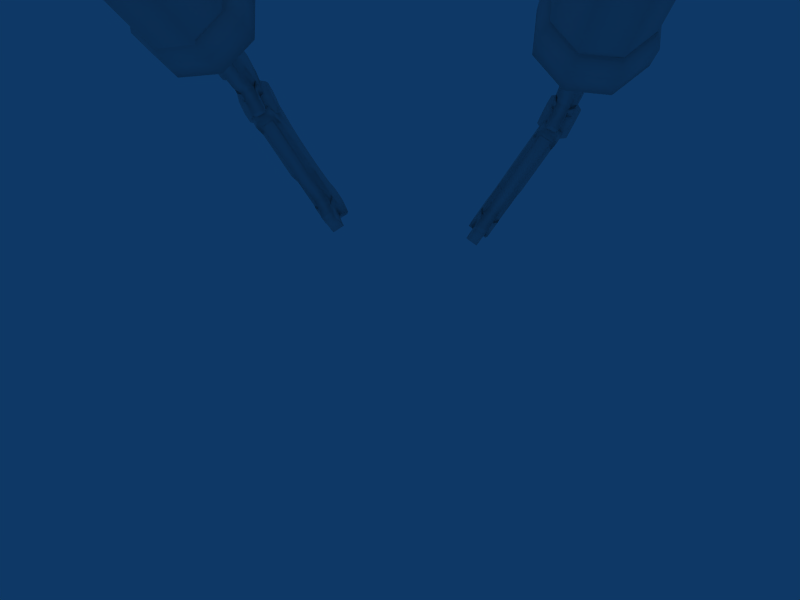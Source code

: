 # Source: double_activated.blend  (saved by Blender 2.49.0; exported with 4.5.12 LTS)
import bpy
from mathutils import Matrix  # noqa: F401  (used for matrix-valued properties, if any)

bpy.ops.wm.read_factory_settings(use_empty=True)
scene = bpy.context.scene
scene.name = 'Scene'

# ---- collections
col_collection_1 = bpy.data.collections.new('Collection 1'); scene.collection.children.link(col_collection_1)

# ---- world
world_world = bpy.data.worlds.new('World'); scene.world = world_world
world_world.color = (0.05656, 0.2208, 0.4)
world_world.use_sun_shadow = False
world_world.sun_shadow_jitter_overblur = 0.0
world_world.cycles.sampling_method = 'MANUAL'
world_world.cycles.sample_map_resolution = 256

# ---- cameras
cam_camera = bpy.data.cameras.new('Camera')
cam_camera.passepartout_alpha = 0.2
cam_camera.clip_end = 100.0
cam_camera.lens = 35.0
cam_camera.ortho_scale = 7.314
cam_camera.show_passepartout = False
cam_camera.show_safe_areas = True
cam_camera.dof.focus_distance = 0.0
cam_camera.dof.aperture_fstop = 128.0

# ---- lights
light_spot = bpy.data.lights.new('Spot', 'POINT')
light_spot.transmission_factor = 0.0
light_spot.cutoff_distance = 30.0
light_spot.energy = 100.0
light_spot.shadow_buffer_clip_start = 1.001
light_spot.shadow_soft_size = 1.0
light_spot.shadow_maximum_resolution = 0.006
light_spot.use_absolute_resolution = True
light_spot.cycles.use_multiple_importance_sampling = False

# ---- meshes
me_double_activated_001 = bpy.data.meshes.new('double_activated.001')
me_double_activated_001.from_pydata([(-15.73, 17.59, 43.04), (-16.7, 17.78, 43.18), (-17.67, 17.86, 42.95), (-18.49, 17.82, 42.38), (-19.03, 17.65, 41.56), (-19.02, 16.27, 41.47), (-18.47, 16.01, 42.26), (-17.64, 15.91, 42.82), (-16.68, 15.98, 43.06), (-15.71, 16.21, 42.94), (-15.3, 15.3, 41.99), (-16.14, 14.79, 41.81), (-17.06, 14.62, 41.46), (-17.93, 14.82, 41.01), (-18.61, 15.36, 40.51), (-18.04, 15.45, 39.25), (-17.19, 14.94, 39.36), (-16.26, 14.75, 39.68), (-15.4, 14.91, 40.16), (-14.74, 15.39, 40.73), (-14.35, 16.43, 39.9), (-14.9, 16.27, 39.08), (-15.71, 16.22, 38.51), (-16.68, 16.3, 38.28), (-17.65, 16.49, 38.42), (-17.67, 17.87, 38.52), (-16.7, 18.11, 38.4), (-15.74, 18.18, 38.65), (-14.92, 18.07, 39.2), (-14.37, 17.81, 39.99), (-14.78, 18.73, 40.95), (-15.45, 19.26, 40.45), (-16.32, 19.47, 40.0), (-17.24, 19.3, 39.66), (-18.08, 18.79, 39.47), (-18.64, 18.69, 40.74), (-17.98, 19.18, 41.3), (-17.12, 19.34, 41.78), (-16.19, 19.14, 42.1), (-15.34, 18.63, 42.21), (-17.23, 12.82, 40.01), (-15.9, 12.79, 40.61), (-17.65, 11.94, 40.93), (-16.33, 11.92, 41.52), (-17.71, 11.08, 41.02), (-16.38, 11.06, 41.61), (-17.05, 9.538, 43.04), (-18.37, 9.563, 42.45), (-17.68, 9.764, 40.9), (-16.35, 9.739, 41.49), (-17.4, 1.802, 43.61), (-16.41, 8.702, 41.59), (-17.74, 8.726, 40.99), (-18.73, 1.827, 43.02), (-15.36, 13.47, 39.04), (-15.47, 15.4, 39.37), (-16.51, 15.41, 38.9), (-16.4, 13.49, 38.58), (-16.69, 13.03, 38.83), (-16.73, 15.5, 39.02), (-15.41, 15.48, 39.61), (-15.37, 13.0, 39.42), (-15.6, 15.17, 40.03), (-16.92, 15.19, 39.43), (-19.87, 1.839, 44.31), (-20.4, 2.015, 45.49), (-20.92, 1.767, 46.65), (-21.33, 0.8649, 47.52), (-21.68, -0.1268, 48.27), (-21.91, 0.06596, 48.79), (-21.93, 1.309, 48.89), (-21.64, 3.183, 48.31), (-20.98, 5.116, 46.91), (-20.59, 6.697, 46.11), (-20.16, 10.02, 45.18), (-19.99, 11.9, 44.88), (-19.94, 12.83, 44.81), (-20.03, 13.38, 45.03), (-20.07, 14.08, 45.15), (-19.82, 15.53, 44.66), (-19.08, 16.49, 43.03), (-18.55, 16.04, 41.83), (-18.31, 15.26, 41.26), (-17.96, 14.91, 40.48), (-18.27, 12.94, 41.07), (-18.44, 12.73, 41.45), (-18.94, 9.483, 42.44), (-18.64, 8.189, 41.72), (-19.4, 2.788, 43.29), (-19.49, 0.5306, 43.39), (-19.14, 1.567, 42.67), (-19.76, 1.171, 44.03), (-17.52, 1.129, 45.03), (-16.9, 1.526, 43.67), (-17.24, 0.4895, 44.4), (-17.16, 2.747, 44.29), (-16.4, 8.148, 42.72), (-16.7, 9.442, 43.44), (-16.2, 12.69, 42.46), (-16.02, 12.9, 42.08), (-15.72, 14.87, 41.48), (-16.07, 15.22, 42.26), (-16.31, 16.0, 42.84), (-16.84, 16.45, 44.04), (-17.58, 15.48, 45.66), (-17.83, 14.04, 46.15), (-17.79, 13.34, 46.04), (-17.7, 12.79, 45.81), (-17.75, 11.86, 45.88), (-17.92, 9.978, 46.18), (-18.34, 6.656, 47.11), (-18.73, 5.075, 47.92), (-19.39, 3.142, 49.31), (-19.69, 1.268, 49.9), (-19.66, 0.02489, 49.79), (-19.43, -0.1679, 49.27), (-19.08, 0.8239, 48.52), (-18.68, 1.726, 47.65), (-18.16, 1.974, 46.5), (-17.63, 1.798, 45.31), (-18.57, 1.013, 42.64), (-18.86, 0.4844, 43.25), (-18.86, 2.37, 43.33), (-18.04, 8.125, 41.65), (-17.81, 13.25, 41.33), (-17.66, 13.18, 41.0), (-17.39, 14.92, 40.47), (-18.82, 16.64, 43.74), (-19.65, 15.57, 45.54), (-19.85, 14.26, 45.94), (-19.81, 13.49, 45.81), (-19.71, 12.88, 45.56), (-19.73, 12.02, 45.58), (-19.89, 10.3, 45.87), (-20.34, 6.851, 46.83), (-20.71, 5.385, 47.6), (-21.41, 3.331, 49.09), (-21.7, 1.297, 49.65), (-21.55, -0.03191, 49.25), (-21.29, -0.2461, 48.67), (-19.96, -0.2704, 49.26), (-20.22, -0.05623, 49.84), (-20.38, 1.273, 50.25), (-20.09, 3.307, 49.68), (-19.38, 5.36, 48.19), (-19.01, 6.827, 47.42), (-18.56, 10.27, 46.46), (-18.41, 12.0, 46.18), (-18.38, 12.86, 46.15), (-18.48, 13.46, 46.4), (-18.52, 14.24, 46.53), (-18.32, 15.55, 46.13), (-17.49, 16.62, 44.33), (-16.07, 14.89, 41.07), (-16.33, 13.16, 41.59), (-16.48, 13.23, 41.93), (-16.72, 8.101, 42.24), (-17.53, 2.346, 43.92), (-17.53, 0.46, 43.85), (-17.24, 0.9889, 43.23), (-15.17, 14.17, 38.84), (-15.55, 14.52, 39.54), (-14.6, 15.47, 38.22), (-11.39, 16.59, 33.21), (-8.707, 18.69, 29.36), (-8.682, 18.34, 29.25), (-7.697, 18.66, 27.73), (-7.41, 22.58, 28.13), (-8.287, 23.8, 29.81), (-9.031, 23.57, 30.96), (-9.404, 23.08, 31.45), (-9.669, 22.56, 31.76), (-10.11, 22.18, 32.39), (-11.05, 21.64, 33.78), (-12.95, 20.92, 36.76), (-13.84, 20.97, 38.2), (-15.16, 21.42, 40.43), (-16.3, 21.01, 42.18), (-16.91, 20.0, 42.93), (-16.91, 19.34, 42.79), (-18.14, 19.51, 42.03), (-18.14, 20.17, 42.17), (-17.53, 21.18, 41.42), (-16.39, 21.59, 39.67), (-15.07, 21.14, 37.44), (-14.17, 21.09, 35.99), (-12.28, 21.81, 33.02), (-11.34, 22.34, 31.63), (-10.9, 22.73, 31.0), (-10.63, 23.25, 30.69), (-10.26, 23.73, 30.2), (-9.514, 23.97, 29.05), (-8.637, 22.75, 27.37), (-8.925, 18.82, 26.97), (-9.91, 18.51, 28.48), (-9.935, 18.86, 28.6), (-12.62, 16.76, 32.45), (-15.83, 15.64, 37.45), (-16.78, 14.68, 38.77), (-16.4, 14.34, 38.08), (-14.69, 16.3, 39.46), (-14.81, 17.51, 39.93), (-15.15, 18.5, 40.69), (-15.77, 18.91, 41.78), (-16.41, 19.16, 42.87), (-16.41, 19.75, 43.0), (-15.79, 20.43, 42.15), (-14.73, 20.75, 40.51), (-13.48, 20.33, 38.41), (-12.53, 20.3, 36.87), (-10.7, 21.0, 34.0), (-9.682, 21.59, 32.49), (-9.191, 21.96, 31.79), (-8.952, 22.43, 31.5), (-8.616, 22.87, 31.06), (-7.785, 23.08, 29.77), (-6.997, 21.98, 28.26), (-7.005, 20.63, 27.97), (-7.3, 19.71, 28.25), (-7.338, 18.8, 28.11), (-8.455, 18.44, 29.83), (-8.631, 18.71, 30.17), (-10.47, 18.12, 33.0), (-11.0, 16.83, 33.57), (-14.01, 15.77, 38.26), (-15.19, 14.81, 39.94), (-14.53, 14.61, 38.83), (-14.98, 15.72, 39.8), (-17.05, 16.01, 38.51), (-16.6, 14.89, 37.54), (-17.26, 15.1, 38.65), (-16.09, 16.06, 36.97), (-13.08, 17.11, 32.28), (-12.55, 18.41, 31.71), (-10.7, 18.99, 28.88), (-10.53, 18.72, 28.54), (-9.411, 19.08, 26.82), (-9.373, 19.99, 26.96), (-9.078, 20.91, 26.69), (-9.07, 22.26, 26.97), (-9.859, 23.36, 28.48), (-10.69, 23.15, 29.77), (-11.03, 22.71, 30.22), (-11.26, 22.25, 30.5), (-11.76, 21.87, 31.21), (-12.77, 21.28, 32.71), (-14.6, 20.58, 35.58), (-15.56, 20.61, 37.13), (-16.8, 21.04, 39.22), (-17.87, 20.72, 40.87), (-18.48, 20.03, 41.71), (-18.49, 19.44, 41.58), (-17.84, 19.2, 40.49), (-17.22, 18.79, 39.4), (-16.89, 17.8, 38.64), (-16.76, 16.58, 38.17), (-8.595, 17.96, 26.25), (-7.368, 17.79, 27.01), (-8.365, 16.2, 28.26), (-7.133, 17.54, 26.58), (-8.36, 17.71, 25.81), (-9.593, 16.37, 27.5), (-9.164, 16.27, 27.09), (-8.239, 17.48, 25.87), (-7.276, 17.35, 26.47), (-8.2, 16.13, 27.68), (-16.05, 15.09, 37.69), (-12.19, 16.41, 31.69), (-10.96, 16.25, 32.45), (-14.82, 14.92, 38.45), (-10.41, 16.64, 31.65), (-11.64, 16.81, 30.89), (-12.03, 18.19, 31.82), (-10.8, 18.03, 32.58), (-9.761, 17.37, 30.77), (-10.99, 17.54, 30.01), (-9.304, 17.7, 30.1), (-10.53, 17.86, 29.34), (-8.689, 17.23, 29.01), (-9.916, 17.4, 28.25), (-24.44, -2.357, 45.27), (-21.7, -3.383, 42.79), (-17.9, -3.862, 42.98), (-15.27, -3.513, 45.75), (-15.34, -2.541, 49.46), (-18.08, -1.515, 51.94), (-24.51, -1.385, 48.98), (-21.87, -1.036, 51.74), (-24.46, 2.658, 43.64), (-21.29, 1.469, 40.76), (-16.89, 0.9139, 40.99), (-13.84, 1.318, 44.19), (-13.92, 2.444, 48.49), (-17.09, 3.633, 51.37), (-21.49, 4.188, 51.14), (-24.55, 3.784, 47.93), (-24.91, -0.5293, 44.47), (-21.74, -1.718, 41.59), (-17.34, -2.273, 41.82), (-14.28, -1.869, 45.02), (-14.36, -0.7427, 49.32), (-17.53, 0.4462, 52.19), (-21.94, 1.001, 51.96), (-24.99, 0.5971, 48.76), (-21.52, -19.1, 50.17), (-20.27, -10.16, 47.85), (-21.54, -9.265, 50.64), (-22.78, -18.2, 52.96), (-19.24, -9.742, 50.01), (-19.21, -10.1, 48.65), (-20.18, -10.23, 47.64), (-21.57, -10.05, 47.57), (-22.57, -9.675, 48.48), (-22.6, -9.318, 49.84), (-21.63, -9.191, 50.85), (-20.24, -9.366, 50.92), (-18.3, -8.697, 50.1), (-18.26, -9.221, 48.1), (-19.68, -9.409, 46.61), (-21.73, -9.151, 46.5), (-23.21, -8.597, 47.84), (-23.25, -8.073, 49.84), (-19.78, -8.144, 51.44), (-21.83, -7.885, 51.33), (-18.04, -6.795, 49.61), (-18.0, -7.319, 47.61), (-19.42, -7.507, 46.12), (-21.47, -7.249, 46.01), (-22.94, -6.696, 47.35), (-22.98, -6.172, 49.35), (-21.56, -5.984, 50.84), (-19.51, -6.242, 50.94), (-18.47, -5.767, 49.08), (-18.44, -6.168, 47.55), (-19.53, -6.312, 46.41), (-21.1, -6.114, 46.32), (-22.22, -5.691, 47.35), (-22.25, -5.289, 48.88), (-21.17, -5.145, 50.02), (-19.6, -5.343, 50.1), (-16.7, -2.503, 48.83), (-16.65, -3.185, 46.23), (-18.5, -3.43, 44.29), (-21.16, -3.094, 44.15), (-23.08, -2.374, 45.89), (-23.13, -1.693, 48.49), (-21.28, -1.448, 50.43), (-18.62, -1.784, 50.57), (-22.8, -18.2, 52.95), (-21.55, -9.264, 50.63), (-20.29, -10.16, 47.85), (-21.54, -19.1, 50.16), (16.66, 16.01, 41.02), (17.66, 16.03, 41.1), (18.61, 15.95, 40.81), (19.37, 15.77, 40.2), (19.84, 15.52, 39.35), (19.58, 14.16, 39.26), (19.04, 14.0, 40.09), (18.25, 14.03, 40.69), (17.33, 14.26, 40.99), (16.41, 14.65, 40.93), (15.79, 13.83, 40.01), (16.52, 13.18, 39.78), (17.38, 12.86, 39.38), (18.24, 12.92, 38.88), (18.97, 13.34, 38.34), (18.35, 13.53, 37.11), (17.43, 13.17, 37.27), (16.51, 13.13, 37.65), (15.72, 13.43, 38.18), (15.18, 14.02, 38.78), (14.92, 15.11, 37.98), (15.38, 14.87, 37.13), (16.15, 14.69, 36.51), (17.1, 14.6, 36.22), (18.09, 14.63, 36.31), (18.35, 15.98, 36.39), (17.43, 16.38, 36.33), (16.51, 16.61, 36.63), (15.72, 16.64, 37.24), (15.18, 16.47, 38.06), (15.79, 17.3, 38.99), (16.52, 17.72, 38.45), (17.38, 17.77, 37.94), (18.24, 17.45, 37.54), (18.96, 16.81, 37.32), (19.58, 16.62, 38.54), (19.04, 17.2, 39.14), (18.25, 17.5, 39.67), (17.32, 17.47, 40.05), (16.41, 17.11, 40.21), (17.15, 11.07, 37.93), (15.88, 11.26, 38.61), (17.48, 10.13, 38.83), (16.2, 10.32, 39.5), (17.39, 9.269, 38.92), (16.12, 9.465, 39.59), (16.6, 7.849, 40.98), (17.88, 7.653, 40.31), (17.13, 7.976, 38.8), (15.86, 8.172, 39.48), (15.68, 0.1615, 41.57), (15.75, 7.139, 39.58), (17.03, 6.942, 38.9), (16.96, -0.03503, 40.9), (15.37, 12.03, 37.07), (15.82, 13.91, 37.38), (16.82, 13.75, 36.86), (16.37, 11.88, 36.55), (16.59, 11.37, 36.78), (17.06, 13.8, 36.96), (15.79, 14.0, 37.63), (15.32, 11.57, 37.46), (15.94, 13.66, 38.03), (17.22, 13.46, 37.36), (18.16, -0.2223, 42.12), (18.78, -0.1429, 43.27), (19.32, -0.481, 44.4), (19.62, -1.443, 45.25), (19.84, -2.484, 45.97), (20.13, -2.335, 46.48), (20.37, -1.114, 46.58), (20.36, 0.7856, 46.0), (19.96, 2.809, 44.64), (19.79, 4.437, 43.85), (19.87, 7.788, 42.93), (20.01, 9.671, 42.63), (20.11, 10.6, 42.56), (20.3, 11.12, 42.78), (20.47, 11.8, 42.89), (20.44, 13.28, 42.4), (19.77, 14.36, 40.82), (19.11, 14.02, 39.66), (18.7, 13.29, 39.1), (18.26, 13.0, 38.34), (18.26, 11.0, 38.93), (18.42, 10.77, 39.3), (18.42, 7.479, 40.27), (17.87, 6.257, 39.57), (17.8, 0.7984, 41.13), (17.51, -1.442, 41.24), (17.3, -0.3594, 40.53), (17.92, -0.8608, 41.85), (15.77, -0.5288, 42.99), (15.15, -0.02735, 41.66), (15.35, -1.11, 42.37), (15.64, 1.13, 42.26), (15.71, 6.589, 40.71), (16.27, 7.811, 41.4), (16.26, 11.1, 40.44), (16.11, 11.34, 40.06), (16.1, 13.33, 39.48), (16.55, 13.62, 40.24), (16.95, 14.35, 40.79), (17.62, 14.69, 41.96), (18.28, 13.61, 43.54), (18.31, 12.14, 44.02), (18.15, 11.46, 43.91), (17.96, 10.93, 43.7), (17.85, 10.0, 43.77), (17.72, 8.12, 44.07), (17.64, 4.769, 44.98), (17.8, 3.141, 45.77), (18.21, 1.118, 47.14), (18.22, -0.7823, 47.71), (17.98, -2.003, 47.61), (17.69, -2.152, 47.11), (17.47, -1.111, 46.38), (17.17, -0.149, 45.53), (16.63, 0.1891, 44.41), (16.01, 0.1098, 43.25), (16.64, -0.8086, 40.53), (16.87, -1.381, 41.14), (17.19, 0.4778, 41.2), (17.26, 6.295, 39.54), (17.88, 11.39, 39.21), (17.7, 11.35, 38.89), (17.7, 13.11, 38.37), (19.59, 14.55, 41.54), (20.33, 13.35, 43.29), (20.33, 12.02, 43.68), (20.15, 11.26, 43.56), (19.93, 10.68, 43.32), (19.81, 9.83, 43.35), (19.7, 8.102, 43.63), (19.61, 4.627, 44.58), (19.78, 3.115, 45.34), (20.21, 0.9654, 46.79), (20.19, -1.091, 47.35), (19.79, -2.373, 46.96), (19.47, -2.538, 46.4), (18.19, -2.342, 47.07), (18.51, -2.176, 47.63), (18.91, -0.8947, 48.02), (18.94, 1.162, 47.46), (18.5, 3.312, 46.01), (18.34, 4.824, 45.26), (18.42, 8.299, 44.31), (18.54, 10.03, 44.02), (18.66, 10.88, 44.0), (18.87, 11.46, 44.23), (19.05, 12.22, 44.36), (19.05, 13.55, 43.97), (18.31, 14.75, 42.21), (16.42, 13.3, 39.04), (16.42, 11.54, 39.56), (16.6, 11.59, 39.89), (15.99, 6.492, 40.21), (15.92, 0.6744, 41.87), (15.6, -1.185, 41.81), (15.37, -0.6121, 41.2), (15.29, 12.76, 36.88), (15.76, 13.03, 37.55), (14.91, 14.13, 36.28), (11.64, 15.8, 31.47), (9.128, 18.35, 27.78), (9.037, 18.0, 27.67), (8.031, 18.49, 26.21), (8.433, 22.4, 26.61), (9.601, 23.45, 28.23), (10.36, 23.09, 29.33), (10.67, 22.54, 29.8), (10.87, 21.98, 30.1), (11.28, 21.53, 30.7), (12.17, 20.78, 32.04), (14.09, 19.74, 34.9), (15.08, 19.68, 36.29), (16.59, 19.9, 38.43), (17.75, 19.29, 40.11), (18.22, 18.18, 40.83), (18.11, 17.54, 40.7), (19.3, 17.5, 39.86), (19.41, 18.15, 40.0), (18.94, 19.25, 39.28), (17.78, 19.86, 37.59), (16.27, 19.64, 35.45), (15.3, 19.75, 34.06), (13.38, 20.8, 31.2), (12.47, 21.49, 29.87), (12.06, 21.94, 29.26), (11.87, 22.5, 28.97), (11.55, 23.05, 28.49), (10.79, 23.42, 27.39), (9.624, 22.37, 25.78), (9.222, 18.45, 25.37), (10.23, 17.97, 26.83), (10.32, 18.31, 26.94), (12.83, 15.76, 30.64), (16.1, 14.1, 35.45), (16.95, 12.99, 36.72), (16.48, 12.72, 36.05), (15.21, 14.93, 37.51), (15.56, 16.1, 37.97), (16.11, 17.02, 38.71), (16.85, 17.31, 39.76), (17.59, 17.44, 40.8), (17.69, 18.02, 40.93), (17.15, 18.8, 40.12), (16.06, 19.31, 38.54), (14.64, 19.11, 36.52), (13.58, 19.2, 35.04), (11.73, 20.2, 32.28), (10.76, 21.02, 30.83), (10.3, 21.48, 30.15), (10.12, 21.98, 29.88), (9.842, 22.47, 29.46), (8.983, 22.82, 28.22), (7.932, 21.88, 26.76), (7.695, 20.55, 26.48), (7.848, 19.59, 26.74), (7.723, 18.69, 26.6), (8.864, 18.14, 28.26), (9.103, 18.37, 28.59), (10.98, 17.47, 31.31), (11.32, 16.1, 31.85), (14.39, 14.53, 36.36), (15.48, 13.38, 37.97), (14.73, 13.29, 36.9), (15.42, 14.31, 37.84), (17.43, 14.25, 36.43), (16.74, 13.23, 35.49), (17.49, 13.31, 36.56), (16.4, 14.47, 34.95), (13.33, 16.04, 30.44), (12.99, 17.4, 29.9), (11.11, 18.31, 27.18), (10.88, 18.07, 26.85), (9.734, 18.62, 25.19), (9.859, 19.53, 25.33), (9.707, 20.48, 25.07), (9.944, 21.82, 25.35), (10.99, 22.76, 26.81), (11.85, 22.41, 28.05), (12.14, 21.92, 28.47), (12.31, 21.41, 28.74), (12.77, 20.96, 29.42), (13.76, 20.19, 30.87), (15.61, 19.19, 33.63), (16.65, 19.05, 35.11), (18.07, 19.24, 37.13), (19.16, 18.74, 38.71), (19.7, 17.96, 39.51), (19.6, 17.38, 39.39), (18.86, 17.25, 38.35), (18.12, 16.96, 37.3), (17.57, 16.04, 36.56), (17.22, 14.87, 36.1), (8.709, 17.66, 24.68), (7.518, 17.69, 25.51), (8.306, 15.95, 26.71), (7.219, 17.49, 25.1), (8.41, 17.45, 24.26), (9.497, 15.91, 25.88), (9.033, 15.89, 25.49), (8.256, 17.25, 24.32), (7.321, 17.27, 24.98), (8.098, 15.92, 26.15), (16.24, 13.52, 35.67), (12.31, 15.5, 29.9), (11.12, 15.54, 30.74), (15.05, 13.55, 36.51), (10.6, 16.02, 29.98), (11.79, 15.99, 29.14), (12.45, 17.28, 30.04), (11.26, 17.32, 30.87), (10.03, 16.86, 29.13), (11.22, 16.83, 28.29), (9.59, 17.26, 28.49), (10.78, 17.22, 27.65), (8.842, 16.91, 27.44), (10.03, 16.87, 26.6), (22.01, -5.132, 42.83), (18.99, -5.67, 40.52), (15.19, -5.504, 40.94), (12.82, -4.73, 43.86), (13.27, -3.802, 47.55), (16.28, -3.264, 49.86), (22.46, -4.204, 46.52), (20.09, -3.431, 49.43), (22.78, -0.1844, 41.18), (19.29, -0.8081, 38.5), (14.88, -0.6154, 38.99), (12.13, 0.281, 42.37), (12.65, 1.356, 46.64), (16.14, 1.979, 49.32), (20.56, 1.787, 48.83), (23.3, 0.8904, 45.45), (22.73, -3.405, 41.99), (19.24, -4.029, 39.31), (14.83, -3.836, 39.81), (12.08, -2.94, 43.18), (12.6, -1.865, 47.46), (16.09, -1.241, 50.14), (20.51, -1.434, 49.64), (23.25, -2.33, 46.27), (16.6, -21.17, 47.98), (16.74, -12.14, 45.7), (18.31, -11.48, 48.4), (18.17, -20.51, 50.69), (15.92, -11.56, 47.91), (15.76, -11.9, 46.56), (16.63, -12.18, 45.49), (18.02, -12.24, 45.33), (19.13, -12.05, 46.18), (19.29, -11.71, 47.53), (18.42, -11.42, 48.6), (17.03, -11.36, 48.76), (15.19, -10.37, 48.05), (14.94, -10.87, 46.06), (16.22, -11.29, 44.49), (18.27, -11.38, 44.26), (19.9, -11.09, 45.5), (20.14, -10.59, 47.49), (16.81, -10.08, 49.29), (18.86, -10.17, 49.06), (15.22, -8.451, 47.56), (14.97, -8.951, 45.57), (16.25, -9.368, 44.0), (18.3, -9.458, 43.77), (19.93, -9.167, 45.02), (20.17, -8.667, 47.01), (18.89, -8.25, 48.58), (16.84, -8.16, 48.81), (15.78, -7.507, 47.0), (15.6, -7.89, 45.48), (16.58, -8.209, 44.28), (18.15, -8.278, 44.1), (19.39, -8.055, 45.05), (19.58, -7.673, 46.58), (18.6, -7.353, 47.78), (17.03, -7.285, 47.95), (14.57, -3.991, 46.84), (14.26, -4.641, 44.25), (15.92, -5.184, 42.21), (18.59, -5.3, 41.91), (20.7, -4.923, 43.53), (21.02, -4.272, 46.12), (19.36, -3.73, 48.16), (16.69, -3.613, 48.46), (18.18, -20.51, 50.68), (18.32, -11.48, 48.39), (16.76, -12.14, 45.69), (16.62, -21.17, 47.97)], [], [(124, 42, 44), (124, 40, 42), (155, 43, 41), (155, 45, 43), (60, 54, 55), (153, 154, 41), (78, 79, 80), (74, 86, 87), (65, 72, 73), (90, 89, 91), (103, 104, 105), (96, 97, 109), (110, 111, 118), (92, 94, 93), (5, 6, 3, 4), (6, 7, 2, 3), (7, 8, 1, 2), (0, 1, 8, 9), (11, 10, 9, 8), (12, 11, 8, 7), (13, 12, 7, 6), (14, 13, 6, 5), (15, 16, 13, 14), (16, 17, 12, 13), (17, 18, 11, 12), (18, 19, 10, 11), (21, 20, 19, 18), (22, 21, 18, 17), (23, 22, 17, 16), (24, 23, 16, 15), (25, 26, 23, 24), (26, 27, 22, 23), (27, 28, 21, 22), (28, 29, 20, 21), (31, 30, 29, 28), (32, 31, 28, 27), (33, 32, 27, 26), (34, 33, 26, 25), (35, 36, 33, 34), (36, 37, 32, 33), (37, 38, 31, 32), (38, 39, 30, 31), (1, 0, 39, 38), (2, 1, 38, 37), (3, 2, 37, 36), (4, 3, 36, 35), (0, 9, 30, 39), (10, 19, 20, 29), (9, 10, 29, 30), (4, 35, 34, 5), (5, 34, 25, 14), (14, 25, 24, 15), (48, 47, 124, 44), (155, 46, 49, 45), (40, 41, 43, 42), (42, 43, 45, 44), (44, 45, 49, 48), (123, 47, 48, 52), (51, 49, 46, 156), (52, 48, 49, 51), (50, 53, 52, 51), (157, 50, 51, 156), (123, 52, 53, 122), (54, 57, 56, 55), (60, 55, 56, 59), (58, 57, 54, 61), (59, 56, 57, 58), (63, 59, 58, 40), (40, 58, 61, 41), (62, 60, 59, 63), (61, 62, 153, 41), (54, 60, 62, 61), (153, 62, 63, 126), (126, 63, 40, 125), (126, 83, 100, 153), (100, 83, 82, 101), (101, 82, 81, 102), (102, 81, 80, 103), (103, 80, 127, 152), (94, 89, 121, 158), (92, 91, 89, 94), (64, 91, 92, 119), (118, 65, 64, 119), (117, 66, 65, 118), (116, 67, 66, 117), (115, 68, 67, 116), (139, 68, 115, 140), (85, 86, 74, 75), (85, 75, 76, 82), (84, 85, 82, 83), (81, 77, 78, 80), (82, 76, 77, 81), (74, 87, 88, 73), (88, 64, 65, 73), (71, 72, 65, 66), (70, 71, 66, 67), (69, 70, 67, 68), (64, 88, 90, 91), (138, 69, 68, 139), (137, 70, 69, 138), (136, 71, 70, 137), (135, 72, 71, 136), (134, 73, 72, 135), (133, 74, 73, 134), (132, 75, 74, 133), (131, 76, 75, 132), (130, 77, 76, 131), (129, 78, 77, 130), (128, 79, 78, 129), (127, 80, 79, 128), (125, 84, 83, 126), (124, 85, 84, 125), (47, 86, 85, 124), (123, 87, 86, 47), (122, 88, 87, 123), (120, 90, 88, 122), (121, 89, 90, 120), (98, 108, 109, 97), (98, 101, 107, 108), (99, 100, 101, 98), (102, 103, 105, 106), (101, 102, 106, 107), (109, 110, 95, 96), (95, 110, 118, 119), (112, 117, 118, 111), (113, 116, 117, 112), (114, 115, 116, 113), (119, 92, 93, 95), (159, 93, 94, 158), (157, 95, 93, 159), (156, 96, 95, 157), (46, 97, 96, 156), (155, 98, 97, 46), (154, 99, 98, 155), (153, 100, 99, 154), (151, 104, 103, 152), (150, 105, 104, 151), (149, 106, 105, 150), (148, 107, 106, 149), (147, 108, 107, 148), (146, 109, 108, 147), (145, 110, 109, 146), (144, 111, 110, 145), (143, 112, 111, 144), (142, 113, 112, 143), (141, 114, 113, 142), (140, 115, 114, 141), (158, 121, 120, 159), (159, 120, 122, 157), (152, 127, 128, 151), (151, 128, 129, 150), (150, 129, 130, 149), (149, 130, 131, 148), (148, 131, 132, 147), (147, 132, 133, 146), (146, 133, 134, 145), (145, 134, 135, 144), (144, 135, 136, 143), (143, 136, 137, 142), (142, 137, 138, 141), (141, 138, 139, 140), (178, 181, 180, 179), (177, 182, 181, 178), (176, 183, 182, 177), (175, 184, 183, 176), (174, 185, 184, 175), (173, 186, 185, 174), (172, 187, 186, 173), (171, 188, 187, 172), (170, 189, 188, 171), (169, 190, 189, 170), (168, 191, 190, 169), (167, 192, 191, 168), (160, 199, 197, 162), (161, 198, 199, 160), (179, 204, 205, 178), (178, 205, 206, 177), (177, 206, 207, 176), (176, 207, 208, 175), (175, 208, 209, 174), (174, 209, 210, 173), (173, 210, 211, 172), (172, 211, 212, 171), (171, 212, 213, 170), (170, 213, 214, 169), (169, 214, 215, 168), (168, 215, 216, 167), (166, 219, 220, 165), (165, 220, 221, 164), (164, 221, 222, 273), (273, 222, 223, 163), (163, 223, 224, 162), (162, 224, 226, 160), (160, 226, 225, 161), (200, 227, 226, 224), (205, 204, 203, 206), (206, 203, 202, 207), (207, 202, 201, 208), (224, 209, 201, 200), (210, 209, 224, 223), (218, 217, 213, 212), (217, 216, 214, 213), (220, 219, 218, 221), (221, 218, 212, 211), (221, 211, 210, 222), (198, 230, 229, 199), (199, 229, 231, 197), (197, 231, 232, 196), (196, 232, 233, 272), (272, 233, 234, 195), (195, 234, 235, 194), (194, 235, 236, 193), (192, 239, 240, 191), (191, 240, 241, 190), (190, 241, 242, 189), (189, 242, 243, 188), (188, 243, 244, 187), (187, 244, 245, 186), (186, 245, 246, 185), (185, 246, 247, 184), (184, 247, 248, 183), (183, 248, 249, 182), (182, 249, 250, 181), (181, 250, 251, 180), (255, 231, 229, 228), (250, 249, 252, 251), (249, 248, 253, 252), (248, 247, 254, 253), (231, 255, 254, 246), (245, 232, 231, 246), (237, 243, 242, 238), (238, 242, 241, 239), (235, 234, 237, 236), (234, 244, 243, 237), (234, 233, 245, 244), (180, 251, 204, 179), (204, 251, 252, 203), (203, 252, 253, 202), (202, 253, 254, 201), (201, 254, 255, 200), (255, 228, 227, 200), (227, 228, 230, 225), (225, 230, 198, 161), (216, 239, 192, 167), (217, 238, 239, 216), (218, 237, 238, 217), (219, 236, 237, 218), (193, 236, 219, 166), (193, 256, 279, 194), (166, 257, 256, 193), (265, 259, 257, 258), (258, 257, 166, 278), (257, 259, 260, 256), (279, 261, 258, 278), (256, 260, 261, 279), (260, 263, 262, 261), (261, 262, 265, 258), (259, 264, 263, 260), (265, 262, 263, 264), (196, 267, 266, 197), (162, 269, 268, 163), (269, 266, 267, 268), (267, 271, 270, 268), (268, 270, 273, 163), (196, 272, 271, 267), (275, 274, 270, 271), (277, 276, 274, 275), (279, 278, 276, 277), (164, 273, 270, 274), (271, 272, 195, 275), (227, 225, 226), (209, 208, 201), (223, 222, 210), (216, 215, 214), (229, 230, 228), (254, 247, 246), (245, 233, 232), (241, 240, 239), (166, 165, 278), (259, 265, 264), (164, 274, 276), (164, 276, 278), (195, 279, 277), (195, 277, 275), (284, 281, 282, 283), (280, 285, 287, 286), (285, 280, 281, 284), (296, 280, 286, 303), (280, 296, 297, 281), (298, 282, 281, 297), (299, 283, 282, 298), (300, 284, 283, 299), (301, 285, 284, 300), (302, 287, 285, 301), (303, 286, 287, 302), (296, 303, 295, 288), (297, 296, 288, 289), (298, 297, 289, 290), (299, 298, 290, 291), (300, 299, 291, 292), (301, 300, 292, 293), (302, 301, 293, 294), (303, 302, 294, 295), (305, 306, 307, 304), (312, 311, 310, 309), (315, 314, 313, 308), (313, 312, 309, 308), (322, 315, 308, 316), (316, 308, 309, 317), (317, 309, 310, 318), (318, 310, 311, 319), (319, 311, 312, 320), (320, 312, 313, 321), (321, 313, 314, 323), (323, 314, 315, 322), (331, 322, 316, 324), (324, 316, 317, 325), (325, 317, 318, 326), (326, 318, 319, 327), (327, 319, 320, 328), (328, 320, 321, 329), (329, 321, 323, 330), (330, 323, 322, 331), (339, 331, 324, 332), (332, 324, 325, 333), (333, 325, 326, 334), (334, 326, 327, 335), (335, 327, 328, 336), (336, 328, 329, 337), (337, 329, 330, 338), (338, 330, 331, 339), (339, 332, 340, 347), (341, 340, 332, 333), (342, 341, 333, 334), (343, 342, 334, 335), (344, 343, 335, 336), (345, 344, 336, 337), (346, 345, 337, 338), (347, 346, 338, 339), (350, 351, 348, 349), (288, 295, 294, 289), (289, 294, 293, 290), (290, 293, 292, 291), (476, 396, 394), (476, 394, 392), (507, 393, 395), (507, 395, 397), (412, 407, 406), (505, 393, 506), (430, 432, 431), (426, 439, 438), (417, 425, 424), (442, 443, 441), (455, 457, 456), (448, 461, 449), (462, 470, 463), (444, 445, 446), (357, 356, 355, 358), (358, 355, 354, 359), (359, 354, 353, 360), (352, 361, 360, 353), (363, 360, 361, 362), (364, 359, 360, 363), (365, 358, 359, 364), (366, 357, 358, 365), (367, 366, 365, 368), (368, 365, 364, 369), (369, 364, 363, 370), (370, 363, 362, 371), (373, 370, 371, 372), (374, 369, 370, 373), (375, 368, 369, 374), (376, 367, 368, 375), (377, 376, 375, 378), (378, 375, 374, 379), (379, 374, 373, 380), (380, 373, 372, 381), (383, 380, 381, 382), (384, 379, 380, 383), (385, 378, 379, 384), (386, 377, 378, 385), (387, 386, 385, 388), (388, 385, 384, 389), (389, 384, 383, 390), (390, 383, 382, 391), (353, 390, 391, 352), (354, 389, 390, 353), (355, 388, 389, 354), (356, 387, 388, 355), (352, 391, 382, 361), (362, 381, 372, 371), (361, 382, 381, 362), (356, 357, 386, 387), (357, 366, 377, 386), (366, 367, 376, 377), (400, 396, 476, 399), (507, 397, 401, 398), (392, 394, 395, 393), (394, 396, 397, 395), (396, 400, 401, 397), (475, 404, 400, 399), (403, 508, 398, 401), (404, 403, 401, 400), (402, 403, 404, 405), (509, 508, 403, 402), (475, 474, 405, 404), (406, 407, 408, 409), (412, 411, 408, 407), (410, 413, 406, 409), (411, 410, 409, 408), (415, 392, 410, 411), (392, 393, 413, 410), (414, 415, 411, 412), (413, 393, 505, 414), (406, 413, 414, 412), (505, 478, 415, 414), (478, 477, 392, 415), (478, 505, 452, 435), (452, 453, 434, 435), (453, 454, 433, 434), (454, 455, 432, 433), (455, 504, 479, 432), (446, 510, 473, 441), (444, 446, 441, 443), (416, 471, 444, 443), (470, 471, 416, 417), (469, 470, 417, 418), (468, 469, 418, 419), (467, 468, 419, 420), (491, 492, 467, 420), (437, 427, 426, 438), (437, 434, 428, 427), (436, 435, 434, 437), (433, 432, 430, 429), (434, 433, 429, 428), (426, 425, 440, 439), (440, 425, 417, 416), (423, 418, 417, 424), (422, 419, 418, 423), (421, 420, 419, 422), (416, 443, 442, 440), (490, 491, 420, 421), (489, 490, 421, 422), (488, 489, 422, 423), (487, 488, 423, 424), (486, 487, 424, 425), (485, 486, 425, 426), (484, 485, 426, 427), (483, 484, 427, 428), (482, 483, 428, 429), (481, 482, 429, 430), (480, 481, 430, 431), (479, 480, 431, 432), (477, 478, 435, 436), (476, 477, 436, 437), (399, 476, 437, 438), (475, 399, 438, 439), (474, 475, 439, 440), (472, 474, 440, 442), (473, 472, 442, 441), (450, 449, 461, 460), (450, 460, 459, 453), (451, 450, 453, 452), (454, 458, 457, 455), (453, 459, 458, 454), (461, 448, 447, 462), (447, 471, 470, 462), (464, 463, 470, 469), (465, 464, 469, 468), (466, 465, 468, 467), (471, 447, 445, 444), (511, 510, 446, 445), (509, 511, 445, 447), (508, 509, 447, 448), (398, 508, 448, 449), (507, 398, 449, 450), (506, 507, 450, 451), (505, 506, 451, 452), (503, 504, 455, 456), (502, 503, 456, 457), (501, 502, 457, 458), (500, 501, 458, 459), (499, 500, 459, 460), (498, 499, 460, 461), (497, 498, 461, 462), (496, 497, 462, 463), (495, 496, 463, 464), (494, 495, 464, 465), (493, 494, 465, 466), (492, 493, 466, 467), (510, 511, 472, 473), (511, 509, 474, 472), (504, 503, 480, 479), (503, 502, 481, 480), (502, 501, 482, 481), (501, 500, 483, 482), (500, 499, 484, 483), (499, 498, 485, 484), (498, 497, 486, 485), (497, 496, 487, 486), (496, 495, 488, 487), (495, 494, 489, 488), (494, 493, 490, 489), (493, 492, 491, 490), (530, 531, 532, 533), (529, 530, 533, 534), (528, 529, 534, 535), (527, 528, 535, 536), (526, 527, 536, 537), (525, 526, 537, 538), (524, 525, 538, 539), (523, 524, 539, 540), (522, 523, 540, 541), (521, 522, 541, 542), (520, 521, 542, 543), (519, 520, 543, 544), (512, 514, 549, 551), (513, 512, 551, 550), (531, 530, 557, 556), (530, 529, 558, 557), (529, 528, 559, 558), (528, 527, 560, 559), (527, 526, 561, 560), (526, 525, 562, 561), (525, 524, 563, 562), (524, 523, 564, 563), (523, 522, 565, 564), (522, 521, 566, 565), (521, 520, 567, 566), (520, 519, 568, 567), (518, 517, 572, 571), (517, 516, 573, 572), (516, 625, 574, 573), (625, 515, 575, 574), (515, 514, 576, 575), (514, 512, 578, 576), (512, 513, 577, 578), (552, 576, 578, 579), (557, 558, 555, 556), (558, 559, 554, 555), (559, 560, 553, 554), (576, 552, 553, 561), (562, 575, 576, 561), (570, 564, 565, 569), (569, 565, 566, 568), (572, 573, 570, 571), (573, 563, 564, 570), (573, 574, 562, 563), (550, 551, 581, 582), (551, 549, 583, 581), (549, 548, 584, 583), (548, 624, 585, 584), (624, 547, 586, 585), (547, 546, 587, 586), (546, 545, 588, 587), (544, 543, 592, 591), (543, 542, 593, 592), (542, 541, 594, 593), (541, 540, 595, 594), (540, 539, 596, 595), (539, 538, 597, 596), (538, 537, 598, 597), (537, 536, 599, 598), (536, 535, 600, 599), (535, 534, 601, 600), (534, 533, 602, 601), (533, 532, 603, 602), (607, 580, 581, 583), (602, 603, 604, 601), (601, 604, 605, 600), (600, 605, 606, 599), (583, 598, 606, 607), (597, 598, 583, 584), (589, 590, 594, 595), (590, 591, 593, 594), (587, 588, 589, 586), (586, 589, 595, 596), (586, 596, 597, 585), (532, 531, 556, 603), (556, 555, 604, 603), (555, 554, 605, 604), (554, 553, 606, 605), (553, 552, 607, 606), (607, 552, 579, 580), (579, 577, 582, 580), (577, 513, 550, 582), (568, 519, 544, 591), (569, 568, 591, 590), (570, 569, 590, 589), (571, 570, 589, 588), (545, 518, 571, 588), (545, 546, 631, 608), (518, 545, 608, 609), (617, 610, 609, 611), (610, 630, 518, 609), (609, 608, 612, 611), (631, 630, 610, 613), (608, 631, 613, 612), (612, 613, 614, 615), (613, 610, 617, 614), (611, 612, 615, 616), (617, 616, 615, 614), (548, 549, 618, 619), (514, 515, 620, 621), (621, 620, 619, 618), (619, 620, 622, 623), (620, 515, 625, 622), (548, 619, 623, 624), (627, 623, 622, 626), (629, 627, 626, 628), (631, 629, 628, 630), (516, 626, 622, 625), (623, 627, 547, 624), (579, 578, 577), (561, 553, 560), (575, 562, 574), (568, 566, 567), (581, 580, 582), (606, 598, 599), (597, 584, 585), (593, 591, 592), (518, 630, 517), (611, 616, 617), (516, 628, 626), (516, 630, 628), (547, 629, 631), (547, 627, 629), (636, 635, 634, 633), (632, 638, 639, 637), (637, 636, 633, 632), (648, 655, 638, 632), (632, 633, 649, 648), (650, 649, 633, 634), (651, 650, 634, 635), (652, 651, 635, 636), (653, 652, 636, 637), (654, 653, 637, 639), (655, 654, 639, 638), (648, 640, 647, 655), (649, 641, 640, 648), (650, 642, 641, 649), (651, 643, 642, 650), (652, 644, 643, 651), (653, 645, 644, 652), (654, 646, 645, 653), (655, 647, 646, 654), (657, 656, 659, 658), (664, 661, 662, 663), (667, 660, 665, 666), (665, 660, 661, 664), (674, 668, 660, 667), (668, 669, 661, 660), (669, 670, 662, 661), (670, 671, 663, 662), (671, 672, 664, 663), (672, 673, 665, 664), (673, 675, 666, 665), (675, 674, 667, 666), (683, 676, 668, 674), (676, 677, 669, 668), (677, 678, 670, 669), (678, 679, 671, 670), (679, 680, 672, 671), (680, 681, 673, 672), (681, 682, 675, 673), (682, 683, 674, 675), (691, 684, 676, 683), (684, 685, 677, 676), (685, 686, 678, 677), (686, 687, 679, 678), (687, 688, 680, 679), (688, 689, 681, 680), (689, 690, 682, 681), (690, 691, 683, 682), (691, 699, 692, 684), (693, 685, 684, 692), (694, 686, 685, 693), (695, 687, 686, 694), (696, 688, 687, 695), (697, 689, 688, 696), (698, 690, 689, 697), (699, 691, 690, 698), (702, 701, 700, 703), (640, 641, 646, 647), (641, 642, 645, 646), (642, 643, 644, 645)])
me_double_activated_001.polygons.foreach_set('use_smooth', [True] * 686)
_uv = me_double_activated_001.uv_layers.new(name='UVTex')
_uv.uv.foreach_set('vector', [0.9869, 0.01816, 0.9465, 0.07202, 0.9377, 0.1135, 0.9869, 0.01816, 0.9133, 0.01568, 0.9465, 0.07202, 0.9869, 0.01816, 0.9465, 0.07202, 0.9133, 0.01568, 0.9869, 0.01816, 0.9377, 0.1135, 0.9465, 0.07202, 0.1118, 0.3081, 0.1827, 0.3554, 0.1126, 0.3168, 0.1555, 0.2538, 0.2306, 0.2538, 0.2306, 0.3003, 0.2589, 0.05682, 0.1954, 0.05915, 0.1346, 0.1158, 0.4173, 0.1076, 0.3986, 0.2313, 0.4386, 0.2784, 0.6383, 0.1947, 0.538, 0.09448, 0.4649, 0.1084, 0.6151, 0.3206, 0.6659, 0.303, 0.6501, 0.2677, 0.1346, 0.1158, 0.1954, 0.05915, 0.2589, 0.05682, 0.4386, 0.2784, 0.3986, 0.2313, 0.4173, 0.1076, 0.4649, 0.1084, 0.538, 0.09448, 0.6383, 0.1947, 0.6501, 0.2677, 0.6659, 0.303, 0.6151, 0.3206, 0.7599, 0.2503, 0.7756, 0.266, 0.7923, 0.2257, 0.7701, 0.2257, 0.7756, 0.266, 0.7927, 0.2831, 0.8164, 0.2257, 0.7923, 0.2257, 0.7927, 0.2831, 0.7756, 0.266, 0.7923, 0.2257, 0.8164, 0.2257, 0.7701, 0.2257, 0.7923, 0.2257, 0.7756, 0.266, 0.7599, 0.2503, 0.7353, 0.2827, 0.7353, 0.2605, 0.7599, 0.2503, 0.7756, 0.266, 0.7353, 0.3068, 0.7353, 0.2827, 0.7756, 0.266, 0.7927, 0.2831, 0.7353, 0.2827, 0.7353, 0.3068, 0.7927, 0.2831, 0.7756, 0.266, 0.7353, 0.2605, 0.7353, 0.2827, 0.7756, 0.266, 0.7599, 0.2503, 0.7107, 0.2503, 0.695, 0.266, 0.7353, 0.2827, 0.7353, 0.2605, 0.695, 0.266, 0.6779, 0.2831, 0.7353, 0.3068, 0.7353, 0.2827, 0.6779, 0.2831, 0.695, 0.266, 0.7353, 0.2827, 0.7353, 0.3068, 0.695, 0.266, 0.7107, 0.2503, 0.7353, 0.2605, 0.7353, 0.2827, 0.6783, 0.2257, 0.7005, 0.2257, 0.7107, 0.2503, 0.695, 0.266, 0.6542, 0.2257, 0.6783, 0.2257, 0.695, 0.266, 0.6779, 0.2831, 0.6783, 0.2257, 0.6542, 0.2257, 0.6779, 0.2831, 0.695, 0.266, 0.7005, 0.2257, 0.6783, 0.2257, 0.695, 0.266, 0.7107, 0.2503, 0.7107, 0.2011, 0.695, 0.1854, 0.6783, 0.2257, 0.7005, 0.2257, 0.695, 0.1854, 0.6779, 0.1683, 0.6542, 0.2257, 0.6783, 0.2257, 0.6779, 0.1683, 0.695, 0.1854, 0.6783, 0.2257, 0.6542, 0.2257, 0.695, 0.1854, 0.7107, 0.2011, 0.7005, 0.2257, 0.6783, 0.2257, 0.7353, 0.1687, 0.7353, 0.1909, 0.7107, 0.2011, 0.695, 0.1854, 0.7353, 0.1446, 0.7353, 0.1687, 0.695, 0.1854, 0.6779, 0.1683, 0.7353, 0.1687, 0.7353, 0.1446, 0.6779, 0.1683, 0.695, 0.1854, 0.7353, 0.1909, 0.7353, 0.1687, 0.695, 0.1854, 0.7107, 0.2011, 0.7599, 0.2011, 0.7756, 0.1854, 0.7353, 0.1687, 0.7353, 0.1909, 0.7756, 0.1854, 0.7927, 0.1683, 0.7353, 0.1446, 0.7353, 0.1687, 0.7927, 0.1683, 0.7756, 0.1854, 0.7353, 0.1687, 0.7353, 0.1446, 0.7756, 0.1854, 0.7599, 0.2011, 0.7353, 0.1909, 0.7353, 0.1687, 0.7923, 0.2257, 0.7701, 0.2257, 0.7599, 0.2011, 0.7756, 0.1854, 0.8164, 0.2257, 0.7923, 0.2257, 0.7756, 0.1854, 0.7927, 0.1683, 0.7923, 0.2257, 0.8164, 0.2257, 0.7927, 0.1683, 0.7756, 0.1854, 0.7701, 0.2257, 0.7923, 0.2257, 0.7756, 0.1854, 0.7599, 0.2011, 0.7701, 0.2257, 0.7599, 0.2503, 0.7353, 0.1909, 0.7599, 0.2011, 0.7353, 0.2605, 0.7107, 0.2503, 0.7005, 0.2257, 0.7107, 0.2011, 0.7599, 0.2503, 0.7353, 0.2605, 0.7107, 0.2011, 0.7353, 0.1909, 0.7701, 0.2257, 0.7599, 0.2011, 0.7353, 0.1909, 0.7599, 0.2503, 0.7599, 0.2503, 0.7353, 0.1909, 0.7107, 0.2011, 0.7353, 0.2605, 0.7353, 0.2605, 0.7107, 0.2011, 0.7005, 0.2257, 0.7107, 0.2503, 0.9114, 0.1726, 0.9869, 0.2085, 0.9869, 0.01816, 0.9377, 0.1135, 0.9869, 0.01816, 0.9869, 0.2085, 0.9114, 0.1726, 0.9377, 0.1135, 0.2631, 0.2992, 0.2631, 0.3462, 0.3004, 0.3462, 0.3004, 0.2992, 0.3004, 0.2992, 0.3004, 0.3462, 0.3278, 0.3462, 0.3278, 0.2992, 0.3278, 0.2992, 0.3278, 0.3462, 0.3668, 0.3462, 0.3668, 0.2992, 0.9244, 0.2616, 0.9869, 0.2085, 0.9114, 0.1726, 0.9004, 0.2225, 0.9004, 0.2225, 0.9114, 0.1726, 0.9869, 0.2085, 0.9244, 0.2616, 0.3998, 0.2992, 0.3668, 0.2992, 0.3668, 0.3462, 0.3998, 0.3462, 0.5596, 0.3462, 0.5596, 0.2992, 0.3998, 0.2992, 0.3998, 0.3462, 0.9244, 0.4444, 0.9004, 0.4644, 0.9004, 0.2225, 0.9244, 0.2616, 0.9244, 0.2616, 0.9004, 0.2225, 0.9004, 0.4644, 0.9244, 0.4444, 0.507, 0.9078, 0.438, 0.9078, 0.438, 0.7897, 0.507, 0.7897, 0.09039, 0.9658, 0.08461, 0.9738, 0.04231, 0.9739, 0.03649, 0.966, 0.1109, 0.1599, 0.1021, 0.1928, 0.03785, 0.1928, 0.02904, 0.1599, 0.1118, 0.3081, 0.1126, 0.3168, 0.1827, 0.3554, 0.2054, 0.3479, 0.1299, 0.2945, 0.1118, 0.3081, 0.2054, 0.3479, 0.2306, 0.3003, 0.1109, 0.08594, 0.1109, 0.1599, 0.02904, 0.1599, 0.02904, 0.08594, 0.09034, 0.9454, 0.09039, 0.9658, 0.03649, 0.966, 0.03644, 0.9455, 0.2054, 0.3479, 0.1299, 0.2945, 0.1555, 0.2538, 0.2306, 0.3003, 0.1827, 0.3554, 0.1118, 0.3081, 0.1299, 0.2945, 0.2054, 0.3479, 0.09023, 0.9019, 0.09034, 0.9454, 0.03644, 0.9455, 0.03633, 0.902, 0.1555, 0.2538, 0.1299, 0.2945, 0.2306, 0.3003, 0.2306, 0.2538, 0.03633, 0.902, 0.01525, 0.8924, 0.108, 0.8924, 0.09023, 0.9019, 0.108, 0.8924, 0.01525, 0.8924, 0.01525, 0.8575, 0.108, 0.8575, 0.108, 0.8575, 0.01525, 0.8575, 0.01525, 0.8196, 0.108, 0.8196, 0.108, 0.8196, 0.01525, 0.8196, 0.01525, 0.7674, 0.108, 0.7674, 0.108, 0.7674, 0.01525, 0.7674, 0.03484, 0.7462, 0.08978, 0.7462, 0.0281, 0.4477, 0.08773, 0.4479, 0.07511, 0.4572, 0.03981, 0.4571, 0.02816, 0.4248, 0.08778, 0.4249, 0.08773, 0.4479, 0.0281, 0.4477, 0.08783, 0.4072, 0.08778, 0.4249, 0.02816, 0.4248, 0.0282, 0.4071, 0.02829, 0.3753, 0.08791, 0.3754, 0.08783, 0.4072, 0.0282, 0.4071, 0.02836, 0.3439, 0.08799, 0.344, 0.08791, 0.3754, 0.02829, 0.3753, 0.02845, 0.3119, 0.08807, 0.312, 0.08799, 0.344, 0.02836, 0.3439, 0.02852, 0.2806, 0.08815, 0.2808, 0.08807, 0.312, 0.02845, 0.3119, 0.07461, 0.2745, 0.08815, 0.2808, 0.02852, 0.2806, 0.03998, 0.2745, 0.2581, 0.2313, 0.3986, 0.2313, 0.4173, 0.1076, 0.3398, 0.09626, 0.2581, 0.2313, 0.3398, 0.09626, 0.3024, 0.08722, 0.1568, 0.207, 0.2445, 0.2448, 0.2581, 0.2313, 0.1568, 0.207, 0.1593, 0.2448, 0.1346, 0.1725, 0.2843, 0.07079, 0.2589, 0.05682, 0.1346, 0.1158, 0.1568, 0.207, 0.3024, 0.08722, 0.2843, 0.07079, 0.1346, 0.1725, 0.4173, 0.1076, 0.4386, 0.2784, 0.5765, 0.2784, 0.4649, 0.1084, 0.5765, 0.2784, 0.6281, 0.2474, 0.6383, 0.1947, 0.4649, 0.1084, 0.6334, 0.05997, 0.538, 0.09448, 0.6383, 0.1947, 0.6646, 0.1487, 0.7147, 0.05915, 0.6334, 0.05997, 0.6646, 0.1487, 0.7122, 0.1232, 0.7615, 0.07969, 0.7147, 0.05915, 0.7122, 0.1232, 0.7615, 0.1043, 0.6281, 0.2474, 0.5765, 0.2784, 0.6151, 0.3206, 0.6501, 0.2677, 0.6538, 0.3982, 0.6567, 0.3809, 0.6757, 0.3778, 0.6734, 0.396, 0.6163, 0.3991, 0.6171, 0.3748, 0.6567, 0.3809, 0.6538, 0.3982, 0.5572, 0.3962, 0.5538, 0.3714, 0.6171, 0.3748, 0.6163, 0.3991, 0.4738, 0.3916, 0.473, 0.3655, 0.5538, 0.3714, 0.5572, 0.3962, 0.4147, 0.3904, 0.4124, 0.3637, 0.473, 0.3655, 0.4738, 0.3916, 0.3696, 0.3904, 0.3744, 0.3645, 0.4124, 0.3637, 0.4147, 0.3904, 0.3091, 0.3899, 0.3117, 0.3648, 0.3744, 0.3645, 0.3696, 0.3904, 0.2796, 0.3896, 0.2818, 0.3638, 0.3117, 0.3648, 0.3091, 0.3899, 0.2593, 0.3926, 0.264, 0.3685, 0.2818, 0.3638, 0.2796, 0.3896, 0.2383, 0.395, 0.241, 0.3708, 0.264, 0.3685, 0.2593, 0.3926, 0.205, 0.3949, 0.1937, 0.3731, 0.241, 0.3708, 0.2383, 0.395, 0.1393, 0.388, 0.1291, 0.3658, 0.1937, 0.3731, 0.205, 0.3949, 0.2306, 0.2538, 0.2445, 0.2448, 0.1593, 0.2448, 0.1555, 0.2538, 0.8608, 0.1505, 0.8417, 0.1658, 0.843, 0.1518, 0.858, 0.1398, 0.8391, 0.2651, 0.8225, 0.2666, 0.8417, 0.1658, 0.8608, 0.1505, 0.8472, 0.3146, 0.8299, 0.3112, 0.8225, 0.2666, 0.8391, 0.2651, 0.8173, 0.4224, 0.803, 0.4083, 0.8299, 0.3112, 0.8472, 0.3146, 0.8151, 0.4687, 0.801, 0.45, 0.803, 0.4083, 0.8173, 0.4224, 0.6623, 0.3184, 0.6659, 0.303, 0.6151, 0.3206, 0.6328, 0.3379, 0.2581, 0.2313, 0.3398, 0.09626, 0.4173, 0.1076, 0.3986, 0.2313, 0.2581, 0.2313, 0.1568, 0.207, 0.3024, 0.08722, 0.3398, 0.09626, 0.2445, 0.2448, 0.1593, 0.2448, 0.1568, 0.207, 0.2581, 0.2313, 0.1346, 0.1725, 0.1346, 0.1158, 0.2589, 0.05682, 0.2843, 0.07079, 0.1568, 0.207, 0.1346, 0.1725, 0.2843, 0.07079, 0.3024, 0.08722, 0.4173, 0.1076, 0.4649, 0.1084, 0.5765, 0.2784, 0.4386, 0.2784, 0.5765, 0.2784, 0.4649, 0.1084, 0.6383, 0.1947, 0.6281, 0.2474, 0.6334, 0.05997, 0.6646, 0.1487, 0.6383, 0.1947, 0.538, 0.09448, 0.7147, 0.05915, 0.7122, 0.1232, 0.6646, 0.1487, 0.6334, 0.05997, 0.7615, 0.07969, 0.7615, 0.1043, 0.7122, 0.1232, 0.7147, 0.05915, 0.6281, 0.2474, 0.6501, 0.2677, 0.6151, 0.3206, 0.5765, 0.2784, 0.6328, 0.3379, 0.6151, 0.3206, 0.6659, 0.303, 0.6623, 0.3184, 0.8173, 0.4224, 0.803, 0.4083, 0.801, 0.45, 0.8151, 0.4687, 0.8472, 0.3146, 0.8299, 0.3112, 0.803, 0.4083, 0.8173, 0.4224, 0.8391, 0.2651, 0.8225, 0.2666, 0.8299, 0.3112, 0.8472, 0.3146, 0.8608, 0.1505, 0.8417, 0.1658, 0.8225, 0.2666, 0.8391, 0.2651, 0.858, 0.1398, 0.843, 0.1518, 0.8417, 0.1658, 0.8608, 0.1505, 0.1555, 0.2538, 0.1593, 0.2448, 0.2445, 0.2448, 0.2306, 0.2538, 0.2027, 0.4303, 0.1909, 0.4507, 0.1291, 0.4563, 0.1394, 0.4361, 0.2362, 0.4313, 0.2382, 0.4557, 0.1909, 0.4507, 0.2027, 0.4303, 0.258, 0.4346, 0.2621, 0.4591, 0.2382, 0.4557, 0.2362, 0.4313, 0.2795, 0.4389, 0.2806, 0.4648, 0.2621, 0.4591, 0.258, 0.4346, 0.3089, 0.4398, 0.3109, 0.4644, 0.2806, 0.4648, 0.2795, 0.4389, 0.3696, 0.4406, 0.374, 0.4659, 0.3109, 0.4644, 0.3089, 0.4398, 0.4149, 0.4415, 0.4122, 0.4673, 0.374, 0.4659, 0.3696, 0.4406, 0.4738, 0.4415, 0.4725, 0.4664, 0.4122, 0.4673, 0.4149, 0.4415, 0.5557, 0.4386, 0.5518, 0.4623, 0.4725, 0.4664, 0.4738, 0.4415, 0.6141, 0.437, 0.6143, 0.4608, 0.5518, 0.4623, 0.5557, 0.4386, 0.6521, 0.4388, 0.6545, 0.4557, 0.6143, 0.4608, 0.6141, 0.437, 0.6726, 0.4418, 0.6744, 0.4599, 0.6545, 0.4557, 0.6521, 0.4388, 0.03981, 0.4571, 0.07511, 0.4572, 0.07506, 0.4781, 0.03976, 0.478, 0.8589, 0.471, 0.8151, 0.4687, 0.8173, 0.4224, 0.8613, 0.4246, 0.1394, 0.4361, 0.1393, 0.388, 0.205, 0.3949, 0.2027, 0.4303, 0.2027, 0.4303, 0.205, 0.3949, 0.2383, 0.395, 0.2362, 0.4313, 0.2362, 0.4313, 0.2383, 0.395, 0.2593, 0.3926, 0.258, 0.4346, 0.258, 0.4346, 0.2593, 0.3926, 0.2796, 0.3896, 0.2795, 0.4389, 0.2795, 0.4389, 0.2796, 0.3896, 0.3091, 0.3899, 0.3089, 0.4398, 0.3089, 0.4398, 0.3091, 0.3899, 0.3696, 0.3904, 0.3696, 0.4406, 0.3696, 0.4406, 0.3696, 0.3904, 0.4147, 0.3904, 0.4149, 0.4415, 0.4149, 0.4415, 0.4147, 0.3904, 0.4738, 0.3916, 0.4738, 0.4415, 0.4738, 0.4415, 0.4738, 0.3916, 0.5572, 0.3962, 0.5557, 0.4386, 0.5557, 0.4386, 0.5572, 0.3962, 0.6163, 0.3991, 0.6141, 0.437, 0.6141, 0.437, 0.6163, 0.3991, 0.6538, 0.3982, 0.6521, 0.4388, 0.6521, 0.4388, 0.6538, 0.3982, 0.6734, 0.396, 0.6726, 0.4418, 0.6521, 0.4388, 0.6538, 0.3982, 0.6734, 0.396, 0.6726, 0.4418, 0.6141, 0.437, 0.6163, 0.3991, 0.6538, 0.3982, 0.6521, 0.4388, 0.5557, 0.4386, 0.5572, 0.3962, 0.6163, 0.3991, 0.6141, 0.437, 0.4738, 0.4415, 0.4738, 0.3916, 0.5572, 0.3962, 0.5557, 0.4386, 0.4149, 0.4415, 0.4147, 0.3904, 0.4738, 0.3916, 0.4738, 0.4415, 0.3696, 0.4406, 0.3696, 0.3904, 0.4147, 0.3904, 0.4149, 0.4415, 0.3089, 0.4398, 0.3091, 0.3899, 0.3696, 0.3904, 0.3696, 0.4406, 0.2795, 0.4389, 0.2796, 0.3896, 0.3091, 0.3899, 0.3089, 0.4398, 0.258, 0.4346, 0.2593, 0.3926, 0.2796, 0.3896, 0.2795, 0.4389, 0.2362, 0.4313, 0.2383, 0.395, 0.2593, 0.3926, 0.258, 0.4346, 0.2027, 0.4303, 0.205, 0.3949, 0.2383, 0.395, 0.2362, 0.4313, 0.1394, 0.4361, 0.1393, 0.388, 0.205, 0.3949, 0.2027, 0.4303, 0.8589, 0.471, 0.8151, 0.4687, 0.8173, 0.4224, 0.8613, 0.4246, 0.03981, 0.4571, 0.07511, 0.4572, 0.07506, 0.4781, 0.03976, 0.478, 0.6726, 0.4418, 0.6744, 0.4599, 0.6545, 0.4557, 0.6521, 0.4388, 0.6521, 0.4388, 0.6545, 0.4557, 0.6143, 0.4608, 0.6141, 0.437, 0.6141, 0.437, 0.6143, 0.4608, 0.5518, 0.4623, 0.5557, 0.4386, 0.5557, 0.4386, 0.5518, 0.4623, 0.4725, 0.4664, 0.4738, 0.4415, 0.4738, 0.4415, 0.4725, 0.4664, 0.4122, 0.4673, 0.4149, 0.4415, 0.4149, 0.4415, 0.4122, 0.4673, 0.374, 0.4659, 0.3696, 0.4406, 0.3696, 0.4406, 0.374, 0.4659, 0.3109, 0.4644, 0.3089, 0.4398, 0.3089, 0.4398, 0.3109, 0.4644, 0.2806, 0.4648, 0.2795, 0.4389, 0.2795, 0.4389, 0.2806, 0.4648, 0.2621, 0.4591, 0.258, 0.4346, 0.258, 0.4346, 0.2621, 0.4591, 0.2382, 0.4557, 0.2362, 0.4313, 0.2362, 0.4313, 0.2382, 0.4557, 0.1909, 0.4507, 0.2027, 0.4303, 0.2027, 0.4303, 0.1909, 0.4507, 0.1291, 0.4563, 0.1394, 0.4361, 0.1555, 0.2538, 0.1593, 0.2448, 0.2445, 0.2448, 0.2306, 0.2538, 0.858, 0.1398, 0.843, 0.1518, 0.8417, 0.1658, 0.8608, 0.1505, 0.8608, 0.1505, 0.8417, 0.1658, 0.8225, 0.2666, 0.8391, 0.2651, 0.8391, 0.2651, 0.8225, 0.2666, 0.8299, 0.3112, 0.8472, 0.3146, 0.8472, 0.3146, 0.8299, 0.3112, 0.803, 0.4083, 0.8173, 0.4224, 0.8173, 0.4224, 0.803, 0.4083, 0.801, 0.45, 0.8151, 0.4687, 0.6328, 0.3379, 0.6151, 0.3206, 0.6659, 0.303, 0.6623, 0.3184, 0.6281, 0.2474, 0.6501, 0.2677, 0.6151, 0.3206, 0.5765, 0.2784, 0.7615, 0.07969, 0.7615, 0.1043, 0.7122, 0.1232, 0.7147, 0.05915, 0.7147, 0.05915, 0.7122, 0.1232, 0.6646, 0.1487, 0.6334, 0.05997, 0.6334, 0.05997, 0.6646, 0.1487, 0.6383, 0.1947, 0.538, 0.09448, 0.5765, 0.2784, 0.4649, 0.1084, 0.6383, 0.1947, 0.6281, 0.2474, 0.4173, 0.1076, 0.4649, 0.1084, 0.5765, 0.2784, 0.4386, 0.2784, 0.1568, 0.207, 0.1346, 0.1725, 0.2843, 0.07079, 0.3024, 0.08722, 0.1346, 0.1725, 0.1346, 0.1158, 0.2589, 0.05682, 0.2843, 0.07079, 0.2445, 0.2448, 0.1593, 0.2448, 0.1568, 0.207, 0.2581, 0.2313, 0.2581, 0.2313, 0.1568, 0.207, 0.3024, 0.08722, 0.3398, 0.09626, 0.2581, 0.2313, 0.3398, 0.09626, 0.4173, 0.1076, 0.3986, 0.2313, 0.6623, 0.3184, 0.6659, 0.303, 0.6151, 0.3206, 0.6328, 0.3379, 0.8151, 0.4687, 0.801, 0.45, 0.803, 0.4083, 0.8173, 0.4224, 0.8173, 0.4224, 0.803, 0.4083, 0.8299, 0.3112, 0.8472, 0.3146, 0.8472, 0.3146, 0.8299, 0.3112, 0.8225, 0.2666, 0.8391, 0.2651, 0.8391, 0.2651, 0.8225, 0.2666, 0.8417, 0.1658, 0.8608, 0.1505, 0.8608, 0.1505, 0.8417, 0.1658, 0.843, 0.1518, 0.858, 0.1398, 0.2306, 0.2538, 0.2445, 0.2448, 0.1593, 0.2448, 0.1555, 0.2538, 0.1393, 0.388, 0.1291, 0.3658, 0.1937, 0.3731, 0.205, 0.3949, 0.205, 0.3949, 0.1937, 0.3731, 0.241, 0.3708, 0.2383, 0.395, 0.2383, 0.395, 0.241, 0.3708, 0.264, 0.3685, 0.2593, 0.3926, 0.2593, 0.3926, 0.264, 0.3685, 0.2818, 0.3638, 0.2796, 0.3896, 0.2796, 0.3896, 0.2818, 0.3638, 0.3117, 0.3648, 0.3091, 0.3899, 0.3091, 0.3899, 0.3117, 0.3648, 0.3744, 0.3645, 0.3696, 0.3904, 0.3696, 0.3904, 0.3744, 0.3645, 0.4124, 0.3637, 0.4147, 0.3904, 0.4147, 0.3904, 0.4124, 0.3637, 0.473, 0.3655, 0.4738, 0.3916, 0.4738, 0.3916, 0.473, 0.3655, 0.5538, 0.3714, 0.5572, 0.3962, 0.5572, 0.3962, 0.5538, 0.3714, 0.6171, 0.3748, 0.6163, 0.3991, 0.6163, 0.3991, 0.6171, 0.3748, 0.6567, 0.3809, 0.6538, 0.3982, 0.6538, 0.3982, 0.6567, 0.3809, 0.6757, 0.3778, 0.6734, 0.396, 0.6281, 0.2474, 0.5765, 0.2784, 0.6151, 0.3206, 0.6501, 0.2677, 0.7615, 0.07969, 0.7147, 0.05915, 0.7122, 0.1232, 0.7615, 0.1043, 0.7147, 0.05915, 0.6334, 0.05997, 0.6646, 0.1487, 0.7122, 0.1232, 0.6334, 0.05997, 0.538, 0.09448, 0.6383, 0.1947, 0.6646, 0.1487, 0.5765, 0.2784, 0.6281, 0.2474, 0.6383, 0.1947, 0.4649, 0.1084, 0.4173, 0.1076, 0.4386, 0.2784, 0.5765, 0.2784, 0.4649, 0.1084, 0.1568, 0.207, 0.3024, 0.08722, 0.2843, 0.07079, 0.1346, 0.1725, 0.1346, 0.1725, 0.2843, 0.07079, 0.2589, 0.05682, 0.1346, 0.1158, 0.2445, 0.2448, 0.2581, 0.2313, 0.1568, 0.207, 0.1593, 0.2448, 0.2581, 0.2313, 0.3398, 0.09626, 0.3024, 0.08722, 0.1568, 0.207, 0.2581, 0.2313, 0.3986, 0.2313, 0.4173, 0.1076, 0.3398, 0.09626, 0.07461, 0.2745, 0.08815, 0.2808, 0.02852, 0.2806, 0.03998, 0.2745, 0.02852, 0.2806, 0.08815, 0.2808, 0.08807, 0.312, 0.02845, 0.3119, 0.02845, 0.3119, 0.08807, 0.312, 0.08799, 0.344, 0.02836, 0.3439, 0.02836, 0.3439, 0.08799, 0.344, 0.08791, 0.3754, 0.02829, 0.3753, 0.02829, 0.3753, 0.08791, 0.3754, 0.08783, 0.4072, 0.0282, 0.4071, 0.08783, 0.4072, 0.08778, 0.4249, 0.02816, 0.4248, 0.0282, 0.4071, 0.02816, 0.4248, 0.08778, 0.4249, 0.08773, 0.4479, 0.0281, 0.4477, 0.0281, 0.4477, 0.08773, 0.4479, 0.07511, 0.4572, 0.03981, 0.4571, 0.108, 0.7674, 0.01525, 0.7674, 0.03484, 0.7462, 0.08978, 0.7462, 0.108, 0.8196, 0.01525, 0.8196, 0.01525, 0.7674, 0.108, 0.7674, 0.108, 0.8575, 0.01525, 0.8575, 0.01525, 0.8196, 0.108, 0.8196, 0.108, 0.8924, 0.01525, 0.8924, 0.01525, 0.8575, 0.108, 0.8575, 0.03633, 0.902, 0.01525, 0.8924, 0.108, 0.8924, 0.09023, 0.9019, 0.1555, 0.2538, 0.1299, 0.2945, 0.2306, 0.3003, 0.2306, 0.2538, 0.09023, 0.9019, 0.09034, 0.9454, 0.03644, 0.9455, 0.03633, 0.902, 0.1827, 0.3554, 0.1118, 0.3081, 0.1299, 0.2945, 0.2054, 0.3479, 0.2054, 0.3479, 0.1299, 0.2945, 0.1555, 0.2538, 0.2306, 0.3003, 0.09034, 0.9454, 0.09039, 0.9658, 0.03649, 0.966, 0.03644, 0.9455, 0.1109, 0.08594, 0.1109, 0.1599, 0.02904, 0.1599, 0.02904, 0.08594, 0.1299, 0.2945, 0.1118, 0.3081, 0.2054, 0.3479, 0.2306, 0.3003, 0.1118, 0.3081, 0.1126, 0.3168, 0.1827, 0.3554, 0.2054, 0.3479, 0.1109, 0.1599, 0.1021, 0.1928, 0.03785, 0.1928, 0.02904, 0.1599, 0.09039, 0.9658, 0.08461, 0.9738, 0.04231, 0.9739, 0.03649, 0.966, 0.507, 0.9078, 0.438, 0.9078, 0.438, 0.7897, 0.507, 0.7897, 0.9244, 0.2616, 0.9004, 0.2225, 0.9004, 0.4644, 0.9244, 0.4444, 0.9244, 0.4444, 0.9004, 0.4644, 0.9004, 0.2225, 0.9244, 0.2616, 0.5596, 0.3462, 0.5596, 0.2992, 0.3998, 0.2992, 0.3998, 0.3462, 0.3998, 0.2992, 0.3668, 0.2992, 0.3668, 0.3462, 0.3998, 0.3462, 0.9004, 0.2225, 0.9114, 0.1726, 0.9869, 0.2085, 0.9244, 0.2616, 0.9244, 0.2616, 0.9869, 0.2085, 0.9114, 0.1726, 0.9004, 0.2225, 0.3278, 0.2992, 0.3278, 0.3462, 0.3668, 0.3462, 0.3668, 0.2992, 0.3004, 0.2992, 0.3004, 0.3462, 0.3278, 0.3462, 0.3278, 0.2992, 0.2631, 0.2992, 0.2631, 0.3462, 0.3004, 0.3462, 0.3004, 0.2992, 0.9869, 0.01816, 0.9869, 0.2085, 0.9114, 0.1726, 0.9377, 0.1135, 0.9114, 0.1726, 0.9869, 0.2085, 0.9869, 0.01816, 0.9377, 0.1135, 0.6501, 0.2677, 0.6659, 0.303, 0.6151, 0.3206, 0.4649, 0.1084, 0.538, 0.09448, 0.6383, 0.1947, 0.4386, 0.2784, 0.3986, 0.2313, 0.4173, 0.1076, 0.1346, 0.1158, 0.1954, 0.05915, 0.2589, 0.05682, 0.6151, 0.3206, 0.6659, 0.303, 0.6501, 0.2677, 0.6383, 0.1947, 0.538, 0.09448, 0.4649, 0.1084, 0.4173, 0.1076, 0.3986, 0.2313, 0.4386, 0.2784, 0.2589, 0.05682, 0.1954, 0.05915, 0.1346, 0.1158, 0.1555, 0.2538, 0.2306, 0.2538, 0.2306, 0.3003, 0.1118, 0.3081, 0.1827, 0.3554, 0.1126, 0.3168, 0.9869, 0.01816, 0.9377, 0.1135, 0.9465, 0.07202, 0.9869, 0.01816, 0.9465, 0.07202, 0.9133, 0.01568, 0.9869, 0.01816, 0.9133, 0.01568, 0.9465, 0.07202, 0.9869, 0.01816, 0.9465, 0.07202, 0.9377, 0.1135, 0.8539, 0.7623, 0.7599, 0.5353, 0.7209, 0.6293, 0.7599, 0.7234, 0.8539, 0.4964, 0.9479, 0.7234, 0.9869, 0.6293, 0.9479, 0.5353, 0.9479, 0.7234, 0.8539, 0.4964, 0.7599, 0.5353, 0.8539, 0.7623, 0.2768, 0.6196, 0.2768, 0.6768, 0.384, 0.6768, 0.401, 0.6196, 0.2768, 0.6768, 0.2768, 0.6196, 0.1525, 0.6196, 0.1695, 0.6768, 0.03458, 0.6196, 0.06773, 0.6768, 0.1695, 0.6768, 0.1525, 0.6196, 0.1525, 0.6196, 0.1695, 0.6768, 0.06773, 0.6768, 0.03458, 0.6196, 0.2768, 0.6196, 0.2768, 0.6768, 0.1695, 0.6768, 0.1525, 0.6196, 0.401, 0.6196, 0.384, 0.6768, 0.2768, 0.6768, 0.2768, 0.6196, 0.5189, 0.6196, 0.4858, 0.6768, 0.384, 0.6768, 0.401, 0.6196, 0.401, 0.6196, 0.384, 0.6768, 0.4858, 0.6768, 0.5189, 0.6196, 0.2768, 0.6196, 0.401, 0.6196, 0.401, 0.5191, 0.2768, 0.5191, 0.1525, 0.6196, 0.2768, 0.6196, 0.2768, 0.5191, 0.1525, 0.5191, 0.03458, 0.6196, 0.1525, 0.6196, 0.1525, 0.5191, 0.03458, 0.5191, 0.1525, 0.6196, 0.03458, 0.6196, 0.03458, 0.5191, 0.1525, 0.5191, 0.2768, 0.6196, 0.1525, 0.6196, 0.1525, 0.5191, 0.2768, 0.5191, 0.401, 0.6196, 0.2768, 0.6196, 0.2768, 0.5191, 0.401, 0.5191, 0.5189, 0.6196, 0.401, 0.6196, 0.401, 0.5191, 0.5189, 0.5191, 0.401, 0.6196, 0.5189, 0.6196, 0.5189, 0.5191, 0.401, 0.5191, 0.5434, 0.5224, 0.698, 0.5224, 0.698, 0.9738, 0.5434, 0.9738, 0.8077, 0.7883, 0.7401, 0.8163, 0.7121, 0.8839, 0.7401, 0.9515, 0.8753, 0.9515, 0.9032, 0.8839, 0.8753, 0.8163, 0.8077, 0.9795, 0.8753, 0.8163, 0.8077, 0.7883, 0.7401, 0.9515, 0.8077, 0.9795, 0.3225, 0.9491, 0.304, 0.9826, 0.2647, 0.9826, 0.2647, 0.9491, 0.2647, 0.9491, 0.2647, 0.9826, 0.2254, 0.9826, 0.2069, 0.9491, 0.2069, 0.9491, 0.2254, 0.9826, 0.1896, 0.9826, 0.1542, 0.9491, 0.1542, 0.9491, 0.1896, 0.9826, 0.2254, 0.9826, 0.2069, 0.9491, 0.2069, 0.9491, 0.2254, 0.9826, 0.2647, 0.9826, 0.2647, 0.9491, 0.2647, 0.9491, 0.2647, 0.9826, 0.304, 0.9826, 0.3225, 0.9491, 0.3225, 0.9491, 0.304, 0.9826, 0.3398, 0.9826, 0.3752, 0.9491, 0.3752, 0.9491, 0.3398, 0.9826, 0.304, 0.9826, 0.3225, 0.9491, 0.3225, 0.8891, 0.3225, 0.9491, 0.2647, 0.9491, 0.2647, 0.8891, 0.2647, 0.8891, 0.2647, 0.9491, 0.2069, 0.9491, 0.2069, 0.8891, 0.2069, 0.8891, 0.2069, 0.9491, 0.1542, 0.9491, 0.1542, 0.8891, 0.1542, 0.8891, 0.1542, 0.9491, 0.2069, 0.9491, 0.2069, 0.8891, 0.2069, 0.8891, 0.2069, 0.9491, 0.2647, 0.9491, 0.2647, 0.8891, 0.2647, 0.8891, 0.2647, 0.9491, 0.3225, 0.9491, 0.3225, 0.8891, 0.3225, 0.8891, 0.3225, 0.9491, 0.3752, 0.9491, 0.3752, 0.8891, 0.3752, 0.8891, 0.3752, 0.9491, 0.3225, 0.9491, 0.3225, 0.8891, 0.3089, 0.857, 0.3225, 0.8891, 0.2647, 0.8891, 0.2647, 0.857, 0.2647, 0.857, 0.2647, 0.8891, 0.2069, 0.8891, 0.2205, 0.857, 0.2205, 0.857, 0.2069, 0.8891, 0.1542, 0.8891, 0.1801, 0.857, 0.1801, 0.857, 0.1542, 0.8891, 0.2069, 0.8891, 0.2205, 0.857, 0.2205, 0.857, 0.2069, 0.8891, 0.2647, 0.8891, 0.2647, 0.857, 0.2647, 0.857, 0.2647, 0.8891, 0.3225, 0.8891, 0.3089, 0.857, 0.3089, 0.857, 0.3225, 0.8891, 0.3752, 0.8891, 0.3492, 0.857, 0.3492, 0.857, 0.3752, 0.8891, 0.3225, 0.8891, 0.3089, 0.857, 0.3126, 0.8325, 0.2683, 0.8325, 0.2683, 0.7287, 0.3435, 0.7287, 0.1932, 0.7287, 0.2683, 0.7287, 0.2683, 0.8325, 0.2241, 0.8325, 0.1138, 0.7287, 0.1932, 0.7287, 0.2241, 0.8325, 0.1774, 0.8325, 0.1932, 0.7287, 0.1138, 0.7287, 0.1774, 0.8325, 0.2241, 0.8325, 0.2683, 0.7287, 0.1932, 0.7287, 0.2241, 0.8325, 0.2683, 0.8325, 0.3435, 0.7287, 0.2683, 0.7287, 0.2683, 0.8325, 0.3126, 0.8325, 0.4229, 0.7287, 0.3435, 0.7287, 0.3126, 0.8325, 0.3593, 0.8325, 0.3435, 0.7287, 0.4229, 0.7287, 0.3593, 0.8325, 0.3126, 0.8325, 0.5434, 0.5224, 0.5434, 0.9738, 0.698, 0.9738, 0.698, 0.5224, 0.8975, 0.8298, 0.8975, 0.7908, 0.9251, 0.7632, 0.9251, 0.8574, 0.9251, 0.8574, 0.9251, 0.7632, 0.9641, 0.7632, 0.9641, 0.8574, 0.9641, 0.8574, 0.9641, 0.7632, 0.9916, 0.7908, 0.9916, 0.8298, 0.9869, 0.01816, 0.9377, 0.1135, 0.9465, 0.07202, 0.9869, 0.01816, 0.9465, 0.07202, 0.9133, 0.01568, 0.9869, 0.01816, 0.9133, 0.01568, 0.9465, 0.07202, 0.9869, 0.01816, 0.9465, 0.07202, 0.9377, 0.1135, 0.1118, 0.3081, 0.1126, 0.3168, 0.1827, 0.3554, 0.1555, 0.2538, 0.2306, 0.3003, 0.2306, 0.2538, 0.2589, 0.05682, 0.1346, 0.1158, 0.1954, 0.05915, 0.4173, 0.1076, 0.4386, 0.2784, 0.3986, 0.2313, 0.6383, 0.1947, 0.4649, 0.1084, 0.538, 0.09448, 0.6151, 0.3206, 0.6501, 0.2677, 0.6659, 0.303, 0.1346, 0.1158, 0.2589, 0.05682, 0.1954, 0.05915, 0.4386, 0.2784, 0.4173, 0.1076, 0.3986, 0.2313, 0.4649, 0.1084, 0.6383, 0.1947, 0.538, 0.09448, 0.6501, 0.2677, 0.6151, 0.3206, 0.6659, 0.303, 0.7599, 0.2503, 0.7701, 0.2257, 0.7923, 0.2257, 0.7756, 0.266, 0.7756, 0.266, 0.7923, 0.2257, 0.8164, 0.2257, 0.7927, 0.2831, 0.7927, 0.2831, 0.8164, 0.2257, 0.7923, 0.2257, 0.7756, 0.266, 0.7701, 0.2257, 0.7599, 0.2503, 0.7756, 0.266, 0.7923, 0.2257, 0.7353, 0.2827, 0.7756, 0.266, 0.7599, 0.2503, 0.7353, 0.2605, 0.7353, 0.3068, 0.7927, 0.2831, 0.7756, 0.266, 0.7353, 0.2827, 0.7353, 0.2827, 0.7756, 0.266, 0.7927, 0.2831, 0.7353, 0.3068, 0.7353, 0.2605, 0.7599, 0.2503, 0.7756, 0.266, 0.7353, 0.2827, 0.7107, 0.2503, 0.7353, 0.2605, 0.7353, 0.2827, 0.695, 0.266, 0.695, 0.266, 0.7353, 0.2827, 0.7353, 0.3068, 0.6779, 0.2831, 0.6779, 0.2831, 0.7353, 0.3068, 0.7353, 0.2827, 0.695, 0.266, 0.695, 0.266, 0.7353, 0.2827, 0.7353, 0.2605, 0.7107, 0.2503, 0.6783, 0.2257, 0.695, 0.266, 0.7107, 0.2503, 0.7005, 0.2257, 0.6542, 0.2257, 0.6779, 0.2831, 0.695, 0.266, 0.6783, 0.2257, 0.6783, 0.2257, 0.695, 0.266, 0.6779, 0.2831, 0.6542, 0.2257, 0.7005, 0.2257, 0.7107, 0.2503, 0.695, 0.266, 0.6783, 0.2257, 0.7107, 0.2011, 0.7005, 0.2257, 0.6783, 0.2257, 0.695, 0.1854, 0.695, 0.1854, 0.6783, 0.2257, 0.6542, 0.2257, 0.6779, 0.1683, 0.6779, 0.1683, 0.6542, 0.2257, 0.6783, 0.2257, 0.695, 0.1854, 0.695, 0.1854, 0.6783, 0.2257, 0.7005, 0.2257, 0.7107, 0.2011, 0.7353, 0.1687, 0.695, 0.1854, 0.7107, 0.2011, 0.7353, 0.1909, 0.7353, 0.1446, 0.6779, 0.1683, 0.695, 0.1854, 0.7353, 0.1687, 0.7353, 0.1687, 0.695, 0.1854, 0.6779, 0.1683, 0.7353, 0.1446, 0.7353, 0.1909, 0.7107, 0.2011, 0.695, 0.1854, 0.7353, 0.1687, 0.7599, 0.2011, 0.7353, 0.1909, 0.7353, 0.1687, 0.7756, 0.1854, 0.7756, 0.1854, 0.7353, 0.1687, 0.7353, 0.1446, 0.7927, 0.1683, 0.7927, 0.1683, 0.7353, 0.1446, 0.7353, 0.1687, 0.7756, 0.1854, 0.7756, 0.1854, 0.7353, 0.1687, 0.7353, 0.1909, 0.7599, 0.2011, 0.7923, 0.2257, 0.7756, 0.1854, 0.7599, 0.2011, 0.7701, 0.2257, 0.8164, 0.2257, 0.7927, 0.1683, 0.7756, 0.1854, 0.7923, 0.2257, 0.7923, 0.2257, 0.7756, 0.1854, 0.7927, 0.1683, 0.8164, 0.2257, 0.7701, 0.2257, 0.7599, 0.2011, 0.7756, 0.1854, 0.7923, 0.2257, 0.7701, 0.2257, 0.7599, 0.2011, 0.7353, 0.1909, 0.7599, 0.2503, 0.7353, 0.2605, 0.7107, 0.2011, 0.7005, 0.2257, 0.7107, 0.2503, 0.7599, 0.2503, 0.7353, 0.1909, 0.7107, 0.2011, 0.7353, 0.2605, 0.7701, 0.2257, 0.7599, 0.2503, 0.7353, 0.1909, 0.7599, 0.2011, 0.7599, 0.2503, 0.7353, 0.2605, 0.7107, 0.2011, 0.7353, 0.1909, 0.7353, 0.2605, 0.7107, 0.2503, 0.7005, 0.2257, 0.7107, 0.2011, 0.9114, 0.1726, 0.9377, 0.1135, 0.9869, 0.01816, 0.9869, 0.2085, 0.9869, 0.01816, 0.9377, 0.1135, 0.9114, 0.1726, 0.9869, 0.2085, 0.2631, 0.2992, 0.3004, 0.2992, 0.3004, 0.3462, 0.2631, 0.3462, 0.3004, 0.2992, 0.3278, 0.2992, 0.3278, 0.3462, 0.3004, 0.3462, 0.3278, 0.2992, 0.3668, 0.2992, 0.3668, 0.3462, 0.3278, 0.3462, 0.9244, 0.2616, 0.9004, 0.2225, 0.9114, 0.1726, 0.9869, 0.2085, 0.9004, 0.2225, 0.9244, 0.2616, 0.9869, 0.2085, 0.9114, 0.1726, 0.3998, 0.2992, 0.3998, 0.3462, 0.3668, 0.3462, 0.3668, 0.2992, 0.5596, 0.3462, 0.3998, 0.3462, 0.3998, 0.2992, 0.5596, 0.2992, 0.9244, 0.4444, 0.9244, 0.2616, 0.9004, 0.2225, 0.9004, 0.4644, 0.9244, 0.2616, 0.9244, 0.4444, 0.9004, 0.4644, 0.9004, 0.2225, 0.507, 0.9078, 0.507, 0.7897, 0.438, 0.7897, 0.438, 0.9078, 0.09039, 0.9658, 0.03649, 0.966, 0.04231, 0.9739, 0.08461, 0.9738, 0.1109, 0.1599, 0.02904, 0.1599, 0.03785, 0.1928, 0.1021, 0.1928, 0.1118, 0.3081, 0.2054, 0.3479, 0.1827, 0.3554, 0.1126, 0.3168, 0.1299, 0.2945, 0.2306, 0.3003, 0.2054, 0.3479, 0.1118, 0.3081, 0.1109, 0.08594, 0.02904, 0.08594, 0.02904, 0.1599, 0.1109, 0.1599, 0.09034, 0.9454, 0.03644, 0.9455, 0.03649, 0.966, 0.09039, 0.9658, 0.2054, 0.3479, 0.2306, 0.3003, 0.1555, 0.2538, 0.1299, 0.2945, 0.1827, 0.3554, 0.2054, 0.3479, 0.1299, 0.2945, 0.1118, 0.3081, 0.09023, 0.9019, 0.03633, 0.902, 0.03644, 0.9455, 0.09034, 0.9454, 0.1555, 0.2538, 0.2306, 0.2538, 0.2306, 0.3003, 0.1299, 0.2945, 0.03633, 0.902, 0.09023, 0.9019, 0.108, 0.8924, 0.01525, 0.8924, 0.108, 0.8924, 0.108, 0.8575, 0.01525, 0.8575, 0.01525, 0.8924, 0.108, 0.8575, 0.108, 0.8196, 0.01525, 0.8196, 0.01525, 0.8575, 0.108, 0.8196, 0.108, 0.7674, 0.01525, 0.7674, 0.01525, 0.8196, 0.108, 0.7674, 0.08978, 0.7462, 0.03484, 0.7462, 0.01525, 0.7674, 0.0281, 0.4477, 0.03981, 0.4571, 0.07511, 0.4572, 0.08773, 0.4479, 0.02816, 0.4248, 0.0281, 0.4477, 0.08773, 0.4479, 0.08778, 0.4249, 0.08783, 0.4072, 0.0282, 0.4071, 0.02816, 0.4248, 0.08778, 0.4249, 0.02829, 0.3753, 0.0282, 0.4071, 0.08783, 0.4072, 0.08791, 0.3754, 0.02836, 0.3439, 0.02829, 0.3753, 0.08791, 0.3754, 0.08799, 0.344, 0.02845, 0.3119, 0.02836, 0.3439, 0.08799, 0.344, 0.08807, 0.312, 0.02852, 0.2806, 0.02845, 0.3119, 0.08807, 0.312, 0.08815, 0.2808, 0.07461, 0.2745, 0.03998, 0.2745, 0.02852, 0.2806, 0.08815, 0.2808, 0.2581, 0.2313, 0.3398, 0.09626, 0.4173, 0.1076, 0.3986, 0.2313, 0.2581, 0.2313, 0.1568, 0.207, 0.3024, 0.08722, 0.3398, 0.09626, 0.2445, 0.2448, 0.1593, 0.2448, 0.1568, 0.207, 0.2581, 0.2313, 0.1346, 0.1725, 0.1346, 0.1158, 0.2589, 0.05682, 0.2843, 0.07079, 0.1568, 0.207, 0.1346, 0.1725, 0.2843, 0.07079, 0.3024, 0.08722, 0.4173, 0.1076, 0.4649, 0.1084, 0.5765, 0.2784, 0.4386, 0.2784, 0.5765, 0.2784, 0.4649, 0.1084, 0.6383, 0.1947, 0.6281, 0.2474, 0.6334, 0.05997, 0.6646, 0.1487, 0.6383, 0.1947, 0.538, 0.09448, 0.7147, 0.05915, 0.7122, 0.1232, 0.6646, 0.1487, 0.6334, 0.05997, 0.7615, 0.07969, 0.7615, 0.1043, 0.7122, 0.1232, 0.7147, 0.05915, 0.6281, 0.2474, 0.6501, 0.2677, 0.6151, 0.3206, 0.5765, 0.2784, 0.6538, 0.3982, 0.6734, 0.396, 0.6757, 0.3778, 0.6567, 0.3809, 0.6163, 0.3991, 0.6538, 0.3982, 0.6567, 0.3809, 0.6171, 0.3748, 0.5572, 0.3962, 0.6163, 0.3991, 0.6171, 0.3748, 0.5538, 0.3714, 0.4738, 0.3916, 0.5572, 0.3962, 0.5538, 0.3714, 0.473, 0.3655, 0.4147, 0.3904, 0.4738, 0.3916, 0.473, 0.3655, 0.4124, 0.3637, 0.3696, 0.3904, 0.4147, 0.3904, 0.4124, 0.3637, 0.3744, 0.3645, 0.3091, 0.3899, 0.3696, 0.3904, 0.3744, 0.3645, 0.3117, 0.3648, 0.2796, 0.3896, 0.3091, 0.3899, 0.3117, 0.3648, 0.2818, 0.3638, 0.2593, 0.3926, 0.2796, 0.3896, 0.2818, 0.3638, 0.264, 0.3685, 0.2383, 0.395, 0.2593, 0.3926, 0.264, 0.3685, 0.241, 0.3708, 0.205, 0.3949, 0.2383, 0.395, 0.241, 0.3708, 0.1937, 0.3731, 0.1393, 0.388, 0.205, 0.3949, 0.1937, 0.3731, 0.1291, 0.3658, 0.2306, 0.2538, 0.1555, 0.2538, 0.1593, 0.2448, 0.2445, 0.2448, 0.8608, 0.1505, 0.858, 0.1398, 0.843, 0.1518, 0.8417, 0.1658, 0.8391, 0.2651, 0.8608, 0.1505, 0.8417, 0.1658, 0.8225, 0.2666, 0.8472, 0.3146, 0.8391, 0.2651, 0.8225, 0.2666, 0.8299, 0.3112, 0.8173, 0.4224, 0.8472, 0.3146, 0.8299, 0.3112, 0.803, 0.4083, 0.8151, 0.4687, 0.8173, 0.4224, 0.803, 0.4083, 0.801, 0.45, 0.6623, 0.3184, 0.6328, 0.3379, 0.6151, 0.3206, 0.6659, 0.303, 0.2581, 0.2313, 0.3986, 0.2313, 0.4173, 0.1076, 0.3398, 0.09626, 0.2581, 0.2313, 0.3398, 0.09626, 0.3024, 0.08722, 0.1568, 0.207, 0.2445, 0.2448, 0.2581, 0.2313, 0.1568, 0.207, 0.1593, 0.2448, 0.1346, 0.1725, 0.2843, 0.07079, 0.2589, 0.05682, 0.1346, 0.1158, 0.1568, 0.207, 0.3024, 0.08722, 0.2843, 0.07079, 0.1346, 0.1725, 0.4173, 0.1076, 0.4386, 0.2784, 0.5765, 0.2784, 0.4649, 0.1084, 0.5765, 0.2784, 0.6281, 0.2474, 0.6383, 0.1947, 0.4649, 0.1084, 0.6334, 0.05997, 0.538, 0.09448, 0.6383, 0.1947, 0.6646, 0.1487, 0.7147, 0.05915, 0.6334, 0.05997, 0.6646, 0.1487, 0.7122, 0.1232, 0.7615, 0.07969, 0.7147, 0.05915, 0.7122, 0.1232, 0.7615, 0.1043, 0.6281, 0.2474, 0.5765, 0.2784, 0.6151, 0.3206, 0.6501, 0.2677, 0.6328, 0.3379, 0.6623, 0.3184, 0.6659, 0.303, 0.6151, 0.3206, 0.8173, 0.4224, 0.8151, 0.4687, 0.801, 0.45, 0.803, 0.4083, 0.8472, 0.3146, 0.8173, 0.4224, 0.803, 0.4083, 0.8299, 0.3112, 0.8391, 0.2651, 0.8472, 0.3146, 0.8299, 0.3112, 0.8225, 0.2666, 0.8608, 0.1505, 0.8391, 0.2651, 0.8225, 0.2666, 0.8417, 0.1658, 0.858, 0.1398, 0.8608, 0.1505, 0.8417, 0.1658, 0.843, 0.1518, 0.1555, 0.2538, 0.2306, 0.2538, 0.2445, 0.2448, 0.1593, 0.2448, 0.2027, 0.4303, 0.1394, 0.4361, 0.1291, 0.4563, 0.1909, 0.4507, 0.2362, 0.4313, 0.2027, 0.4303, 0.1909, 0.4507, 0.2382, 0.4557, 0.258, 0.4346, 0.2362, 0.4313, 0.2382, 0.4557, 0.2621, 0.4591, 0.2795, 0.4389, 0.258, 0.4346, 0.2621, 0.4591, 0.2806, 0.4648, 0.3089, 0.4398, 0.2795, 0.4389, 0.2806, 0.4648, 0.3109, 0.4644, 0.3696, 0.4406, 0.3089, 0.4398, 0.3109, 0.4644, 0.374, 0.4659, 0.4149, 0.4415, 0.3696, 0.4406, 0.374, 0.4659, 0.4122, 0.4673, 0.4738, 0.4415, 0.4149, 0.4415, 0.4122, 0.4673, 0.4725, 0.4664, 0.5557, 0.4386, 0.4738, 0.4415, 0.4725, 0.4664, 0.5518, 0.4623, 0.6141, 0.437, 0.5557, 0.4386, 0.5518, 0.4623, 0.6143, 0.4608, 0.6521, 0.4388, 0.6141, 0.437, 0.6143, 0.4608, 0.6545, 0.4557, 0.6726, 0.4418, 0.6521, 0.4388, 0.6545, 0.4557, 0.6744, 0.4599, 0.03981, 0.4571, 0.03976, 0.478, 0.07506, 0.4781, 0.07511, 0.4572, 0.8589, 0.471, 0.8613, 0.4246, 0.8173, 0.4224, 0.8151, 0.4687, 0.1394, 0.4361, 0.2027, 0.4303, 0.205, 0.3949, 0.1393, 0.388, 0.2027, 0.4303, 0.2362, 0.4313, 0.2383, 0.395, 0.205, 0.3949, 0.2362, 0.4313, 0.258, 0.4346, 0.2593, 0.3926, 0.2383, 0.395, 0.258, 0.4346, 0.2795, 0.4389, 0.2796, 0.3896, 0.2593, 0.3926, 0.2795, 0.4389, 0.3089, 0.4398, 0.3091, 0.3899, 0.2796, 0.3896, 0.3089, 0.4398, 0.3696, 0.4406, 0.3696, 0.3904, 0.3091, 0.3899, 0.3696, 0.4406, 0.4149, 0.4415, 0.4147, 0.3904, 0.3696, 0.3904, 0.4149, 0.4415, 0.4738, 0.4415, 0.4738, 0.3916, 0.4147, 0.3904, 0.4738, 0.4415, 0.5557, 0.4386, 0.5572, 0.3962, 0.4738, 0.3916, 0.5557, 0.4386, 0.6141, 0.437, 0.6163, 0.3991, 0.5572, 0.3962, 0.6141, 0.437, 0.6521, 0.4388, 0.6538, 0.3982, 0.6163, 0.3991, 0.6521, 0.4388, 0.6726, 0.4418, 0.6734, 0.396, 0.6538, 0.3982, 0.6521, 0.4388, 0.6726, 0.4418, 0.6734, 0.396, 0.6538, 0.3982, 0.6141, 0.437, 0.6521, 0.4388, 0.6538, 0.3982, 0.6163, 0.3991, 0.5557, 0.4386, 0.6141, 0.437, 0.6163, 0.3991, 0.5572, 0.3962, 0.4738, 0.4415, 0.5557, 0.4386, 0.5572, 0.3962, 0.4738, 0.3916, 0.4149, 0.4415, 0.4738, 0.4415, 0.4738, 0.3916, 0.4147, 0.3904, 0.3696, 0.4406, 0.4149, 0.4415, 0.4147, 0.3904, 0.3696, 0.3904, 0.3089, 0.4398, 0.3696, 0.4406, 0.3696, 0.3904, 0.3091, 0.3899, 0.2795, 0.4389, 0.3089, 0.4398, 0.3091, 0.3899, 0.2796, 0.3896, 0.258, 0.4346, 0.2795, 0.4389, 0.2796, 0.3896, 0.2593, 0.3926, 0.2362, 0.4313, 0.258, 0.4346, 0.2593, 0.3926, 0.2383, 0.395, 0.2027, 0.4303, 0.2362, 0.4313, 0.2383, 0.395, 0.205, 0.3949, 0.1394, 0.4361, 0.2027, 0.4303, 0.205, 0.3949, 0.1393, 0.388, 0.8589, 0.471, 0.8613, 0.4246, 0.8173, 0.4224, 0.8151, 0.4687, 0.03981, 0.4571, 0.03976, 0.478, 0.07506, 0.4781, 0.07511, 0.4572, 0.6726, 0.4418, 0.6521, 0.4388, 0.6545, 0.4557, 0.6744, 0.4599, 0.6521, 0.4388, 0.6141, 0.437, 0.6143, 0.4608, 0.6545, 0.4557, 0.6141, 0.437, 0.5557, 0.4386, 0.5518, 0.4623, 0.6143, 0.4608, 0.5557, 0.4386, 0.4738, 0.4415, 0.4725, 0.4664, 0.5518, 0.4623, 0.4738, 0.4415, 0.4149, 0.4415, 0.4122, 0.4673, 0.4725, 0.4664, 0.4149, 0.4415, 0.3696, 0.4406, 0.374, 0.4659, 0.4122, 0.4673, 0.3696, 0.4406, 0.3089, 0.4398, 0.3109, 0.4644, 0.374, 0.4659, 0.3089, 0.4398, 0.2795, 0.4389, 0.2806, 0.4648, 0.3109, 0.4644, 0.2795, 0.4389, 0.258, 0.4346, 0.2621, 0.4591, 0.2806, 0.4648, 0.258, 0.4346, 0.2362, 0.4313, 0.2382, 0.4557, 0.2621, 0.4591, 0.2362, 0.4313, 0.2027, 0.4303, 0.1909, 0.4507, 0.2382, 0.4557, 0.2027, 0.4303, 0.1394, 0.4361, 0.1291, 0.4563, 0.1909, 0.4507, 0.1555, 0.2538, 0.2306, 0.2538, 0.2445, 0.2448, 0.1593, 0.2448, 0.858, 0.1398, 0.8608, 0.1505, 0.8417, 0.1658, 0.843, 0.1518, 0.8608, 0.1505, 0.8391, 0.2651, 0.8225, 0.2666, 0.8417, 0.1658, 0.8391, 0.2651, 0.8472, 0.3146, 0.8299, 0.3112, 0.8225, 0.2666, 0.8472, 0.3146, 0.8173, 0.4224, 0.803, 0.4083, 0.8299, 0.3112, 0.8173, 0.4224, 0.8151, 0.4687, 0.801, 0.45, 0.803, 0.4083, 0.6328, 0.3379, 0.6623, 0.3184, 0.6659, 0.303, 0.6151, 0.3206, 0.6281, 0.2474, 0.5765, 0.2784, 0.6151, 0.3206, 0.6501, 0.2677, 0.7615, 0.07969, 0.7147, 0.05915, 0.7122, 0.1232, 0.7615, 0.1043, 0.7147, 0.05915, 0.6334, 0.05997, 0.6646, 0.1487, 0.7122, 0.1232, 0.6334, 0.05997, 0.538, 0.09448, 0.6383, 0.1947, 0.6646, 0.1487, 0.5765, 0.2784, 0.6281, 0.2474, 0.6383, 0.1947, 0.4649, 0.1084, 0.4173, 0.1076, 0.4386, 0.2784, 0.5765, 0.2784, 0.4649, 0.1084, 0.1568, 0.207, 0.3024, 0.08722, 0.2843, 0.07079, 0.1346, 0.1725, 0.1346, 0.1725, 0.2843, 0.07079, 0.2589, 0.05682, 0.1346, 0.1158, 0.2445, 0.2448, 0.2581, 0.2313, 0.1568, 0.207, 0.1593, 0.2448, 0.2581, 0.2313, 0.3398, 0.09626, 0.3024, 0.08722, 0.1568, 0.207, 0.2581, 0.2313, 0.3986, 0.2313, 0.4173, 0.1076, 0.3398, 0.09626, 0.6623, 0.3184, 0.6328, 0.3379, 0.6151, 0.3206, 0.6659, 0.303, 0.8151, 0.4687, 0.8173, 0.4224, 0.803, 0.4083, 0.801, 0.45, 0.8173, 0.4224, 0.8472, 0.3146, 0.8299, 0.3112, 0.803, 0.4083, 0.8472, 0.3146, 0.8391, 0.2651, 0.8225, 0.2666, 0.8299, 0.3112, 0.8391, 0.2651, 0.8608, 0.1505, 0.8417, 0.1658, 0.8225, 0.2666, 0.8608, 0.1505, 0.858, 0.1398, 0.843, 0.1518, 0.8417, 0.1658, 0.2306, 0.2538, 0.1555, 0.2538, 0.1593, 0.2448, 0.2445, 0.2448, 0.1393, 0.388, 0.205, 0.3949, 0.1937, 0.3731, 0.1291, 0.3658, 0.205, 0.3949, 0.2383, 0.395, 0.241, 0.3708, 0.1937, 0.3731, 0.2383, 0.395, 0.2593, 0.3926, 0.264, 0.3685, 0.241, 0.3708, 0.2593, 0.3926, 0.2796, 0.3896, 0.2818, 0.3638, 0.264, 0.3685, 0.2796, 0.3896, 0.3091, 0.3899, 0.3117, 0.3648, 0.2818, 0.3638, 0.3091, 0.3899, 0.3696, 0.3904, 0.3744, 0.3645, 0.3117, 0.3648, 0.3696, 0.3904, 0.4147, 0.3904, 0.4124, 0.3637, 0.3744, 0.3645, 0.4147, 0.3904, 0.4738, 0.3916, 0.473, 0.3655, 0.4124, 0.3637, 0.4738, 0.3916, 0.5572, 0.3962, 0.5538, 0.3714, 0.473, 0.3655, 0.5572, 0.3962, 0.6163, 0.3991, 0.6171, 0.3748, 0.5538, 0.3714, 0.6163, 0.3991, 0.6538, 0.3982, 0.6567, 0.3809, 0.6171, 0.3748, 0.6538, 0.3982, 0.6734, 0.396, 0.6757, 0.3778, 0.6567, 0.3809, 0.6281, 0.2474, 0.6501, 0.2677, 0.6151, 0.3206, 0.5765, 0.2784, 0.7615, 0.07969, 0.7615, 0.1043, 0.7122, 0.1232, 0.7147, 0.05915, 0.7147, 0.05915, 0.7122, 0.1232, 0.6646, 0.1487, 0.6334, 0.05997, 0.6334, 0.05997, 0.6646, 0.1487, 0.6383, 0.1947, 0.538, 0.09448, 0.5765, 0.2784, 0.4649, 0.1084, 0.6383, 0.1947, 0.6281, 0.2474, 0.4173, 0.1076, 0.4649, 0.1084, 0.5765, 0.2784, 0.4386, 0.2784, 0.1568, 0.207, 0.1346, 0.1725, 0.2843, 0.07079, 0.3024, 0.08722, 0.1346, 0.1725, 0.1346, 0.1158, 0.2589, 0.05682, 0.2843, 0.07079, 0.2445, 0.2448, 0.1593, 0.2448, 0.1568, 0.207, 0.2581, 0.2313, 0.2581, 0.2313, 0.1568, 0.207, 0.3024, 0.08722, 0.3398, 0.09626, 0.2581, 0.2313, 0.3398, 0.09626, 0.4173, 0.1076, 0.3986, 0.2313, 0.07461, 0.2745, 0.03998, 0.2745, 0.02852, 0.2806, 0.08815, 0.2808, 0.02852, 0.2806, 0.02845, 0.3119, 0.08807, 0.312, 0.08815, 0.2808, 0.02845, 0.3119, 0.02836, 0.3439, 0.08799, 0.344, 0.08807, 0.312, 0.02836, 0.3439, 0.02829, 0.3753, 0.08791, 0.3754, 0.08799, 0.344, 0.02829, 0.3753, 0.0282, 0.4071, 0.08783, 0.4072, 0.08791, 0.3754, 0.08783, 0.4072, 0.0282, 0.4071, 0.02816, 0.4248, 0.08778, 0.4249, 0.02816, 0.4248, 0.0281, 0.4477, 0.08773, 0.4479, 0.08778, 0.4249, 0.0281, 0.4477, 0.03981, 0.4571, 0.07511, 0.4572, 0.08773, 0.4479, 0.108, 0.7674, 0.08978, 0.7462, 0.03484, 0.7462, 0.01525, 0.7674, 0.108, 0.8196, 0.108, 0.7674, 0.01525, 0.7674, 0.01525, 0.8196, 0.108, 0.8575, 0.108, 0.8196, 0.01525, 0.8196, 0.01525, 0.8575, 0.108, 0.8924, 0.108, 0.8575, 0.01525, 0.8575, 0.01525, 0.8924, 0.03633, 0.902, 0.09023, 0.9019, 0.108, 0.8924, 0.01525, 0.8924, 0.1555, 0.2538, 0.2306, 0.2538, 0.2306, 0.3003, 0.1299, 0.2945, 0.09023, 0.9019, 0.03633, 0.902, 0.03644, 0.9455, 0.09034, 0.9454, 0.1827, 0.3554, 0.2054, 0.3479, 0.1299, 0.2945, 0.1118, 0.3081, 0.2054, 0.3479, 0.2306, 0.3003, 0.1555, 0.2538, 0.1299, 0.2945, 0.09034, 0.9454, 0.03644, 0.9455, 0.03649, 0.966, 0.09039, 0.9658, 0.1109, 0.08594, 0.02904, 0.08594, 0.02904, 0.1599, 0.1109, 0.1599, 0.1299, 0.2945, 0.2306, 0.3003, 0.2054, 0.3479, 0.1118, 0.3081, 0.1118, 0.3081, 0.2054, 0.3479, 0.1827, 0.3554, 0.1126, 0.3168, 0.1109, 0.1599, 0.02904, 0.1599, 0.03785, 0.1928, 0.1021, 0.1928, 0.09039, 0.9658, 0.03649, 0.966, 0.04231, 0.9739, 0.08461, 0.9738, 0.507, 0.9078, 0.507, 0.7897, 0.438, 0.7897, 0.438, 0.9078, 0.9244, 0.2616, 0.9244, 0.4444, 0.9004, 0.4644, 0.9004, 0.2225, 0.9244, 0.4444, 0.9244, 0.2616, 0.9004, 0.2225, 0.9004, 0.4644, 0.5596, 0.3462, 0.3998, 0.3462, 0.3998, 0.2992, 0.5596, 0.2992, 0.3998, 0.2992, 0.3998, 0.3462, 0.3668, 0.3462, 0.3668, 0.2992, 0.9004, 0.2225, 0.9244, 0.2616, 0.9869, 0.2085, 0.9114, 0.1726, 0.9244, 0.2616, 0.9004, 0.2225, 0.9114, 0.1726, 0.9869, 0.2085, 0.3278, 0.2992, 0.3668, 0.2992, 0.3668, 0.3462, 0.3278, 0.3462, 0.3004, 0.2992, 0.3278, 0.2992, 0.3278, 0.3462, 0.3004, 0.3462, 0.2631, 0.2992, 0.3004, 0.2992, 0.3004, 0.3462, 0.2631, 0.3462, 0.9869, 0.01816, 0.9377, 0.1135, 0.9114, 0.1726, 0.9869, 0.2085, 0.9114, 0.1726, 0.9377, 0.1135, 0.9869, 0.01816, 0.9869, 0.2085, 0.6501, 0.2677, 0.6151, 0.3206, 0.6659, 0.303, 0.4649, 0.1084, 0.6383, 0.1947, 0.538, 0.09448, 0.4386, 0.2784, 0.4173, 0.1076, 0.3986, 0.2313, 0.1346, 0.1158, 0.2589, 0.05682, 0.1954, 0.05915, 0.6151, 0.3206, 0.6501, 0.2677, 0.6659, 0.303, 0.6383, 0.1947, 0.4649, 0.1084, 0.538, 0.09448, 0.4173, 0.1076, 0.4386, 0.2784, 0.3986, 0.2313, 0.2589, 0.05682, 0.1346, 0.1158, 0.1954, 0.05915, 0.1555, 0.2538, 0.2306, 0.3003, 0.2306, 0.2538, 0.1118, 0.3081, 0.1126, 0.3168, 0.1827, 0.3554, 0.9869, 0.01816, 0.9465, 0.07202, 0.9377, 0.1135, 0.9869, 0.01816, 0.9133, 0.01568, 0.9465, 0.07202, 0.9869, 0.01816, 0.9465, 0.07202, 0.9133, 0.01568, 0.9869, 0.01816, 0.9377, 0.1135, 0.9465, 0.07202, 0.8539, 0.7623, 0.7599, 0.7234, 0.7209, 0.6293, 0.7599, 0.5353, 0.8539, 0.4964, 0.9479, 0.5353, 0.9869, 0.6293, 0.9479, 0.7234, 0.9479, 0.7234, 0.8539, 0.7623, 0.7599, 0.5353, 0.8539, 0.4964, 0.2768, 0.6196, 0.401, 0.6196, 0.384, 0.6768, 0.2768, 0.6768, 0.2768, 0.6768, 0.1695, 0.6768, 0.1525, 0.6196, 0.2768, 0.6196, 0.03458, 0.6196, 0.1525, 0.6196, 0.1695, 0.6768, 0.06773, 0.6768, 0.1525, 0.6196, 0.03458, 0.6196, 0.06773, 0.6768, 0.1695, 0.6768, 0.2768, 0.6196, 0.1525, 0.6196, 0.1695, 0.6768, 0.2768, 0.6768, 0.401, 0.6196, 0.2768, 0.6196, 0.2768, 0.6768, 0.384, 0.6768, 0.5189, 0.6196, 0.401, 0.6196, 0.384, 0.6768, 0.4858, 0.6768, 0.401, 0.6196, 0.5189, 0.6196, 0.4858, 0.6768, 0.384, 0.6768, 0.2768, 0.6196, 0.2768, 0.5191, 0.401, 0.5191, 0.401, 0.6196, 0.1525, 0.6196, 0.1525, 0.5191, 0.2768, 0.5191, 0.2768, 0.6196, 0.03458, 0.6196, 0.03458, 0.5191, 0.1525, 0.5191, 0.1525, 0.6196, 0.1525, 0.6196, 0.1525, 0.5191, 0.03458, 0.5191, 0.03458, 0.6196, 0.2768, 0.6196, 0.2768, 0.5191, 0.1525, 0.5191, 0.1525, 0.6196, 0.401, 0.6196, 0.401, 0.5191, 0.2768, 0.5191, 0.2768, 0.6196, 0.5189, 0.6196, 0.5189, 0.5191, 0.401, 0.5191, 0.401, 0.6196, 0.401, 0.6196, 0.401, 0.5191, 0.5189, 0.5191, 0.5189, 0.6196, 0.5434, 0.5224, 0.5434, 0.9738, 0.698, 0.9738, 0.698, 0.5224, 0.8077, 0.7883, 0.7401, 0.9515, 0.7121, 0.8839, 0.7401, 0.8163, 0.8753, 0.9515, 0.8077, 0.9795, 0.8753, 0.8163, 0.9032, 0.8839, 0.8753, 0.8163, 0.8077, 0.9795, 0.7401, 0.9515, 0.8077, 0.7883, 0.3225, 0.9491, 0.2647, 0.9491, 0.2647, 0.9826, 0.304, 0.9826, 0.2647, 0.9491, 0.2069, 0.9491, 0.2254, 0.9826, 0.2647, 0.9826, 0.2069, 0.9491, 0.1542, 0.9491, 0.1896, 0.9826, 0.2254, 0.9826, 0.1542, 0.9491, 0.2069, 0.9491, 0.2254, 0.9826, 0.1896, 0.9826, 0.2069, 0.9491, 0.2647, 0.9491, 0.2647, 0.9826, 0.2254, 0.9826, 0.2647, 0.9491, 0.3225, 0.9491, 0.304, 0.9826, 0.2647, 0.9826, 0.3225, 0.9491, 0.3752, 0.9491, 0.3398, 0.9826, 0.304, 0.9826, 0.3752, 0.9491, 0.3225, 0.9491, 0.304, 0.9826, 0.3398, 0.9826, 0.3225, 0.8891, 0.2647, 0.8891, 0.2647, 0.9491, 0.3225, 0.9491, 0.2647, 0.8891, 0.2069, 0.8891, 0.2069, 0.9491, 0.2647, 0.9491, 0.2069, 0.8891, 0.1542, 0.8891, 0.1542, 0.9491, 0.2069, 0.9491, 0.1542, 0.8891, 0.2069, 0.8891, 0.2069, 0.9491, 0.1542, 0.9491, 0.2069, 0.8891, 0.2647, 0.8891, 0.2647, 0.9491, 0.2069, 0.9491, 0.2647, 0.8891, 0.3225, 0.8891, 0.3225, 0.9491, 0.2647, 0.9491, 0.3225, 0.8891, 0.3752, 0.8891, 0.3752, 0.9491, 0.3225, 0.9491, 0.3752, 0.8891, 0.3225, 0.8891, 0.3225, 0.9491, 0.3752, 0.9491, 0.3089, 0.857, 0.2647, 0.857, 0.2647, 0.8891, 0.3225, 0.8891, 0.2647, 0.857, 0.2205, 0.857, 0.2069, 0.8891, 0.2647, 0.8891, 0.2205, 0.857, 0.1801, 0.857, 0.1542, 0.8891, 0.2069, 0.8891, 0.1801, 0.857, 0.2205, 0.857, 0.2069, 0.8891, 0.1542, 0.8891, 0.2205, 0.857, 0.2647, 0.857, 0.2647, 0.8891, 0.2069, 0.8891, 0.2647, 0.857, 0.3089, 0.857, 0.3225, 0.8891, 0.2647, 0.8891, 0.3089, 0.857, 0.3492, 0.857, 0.3752, 0.8891, 0.3225, 0.8891, 0.3492, 0.857, 0.3089, 0.857, 0.3225, 0.8891, 0.3752, 0.8891, 0.3126, 0.8325, 0.3435, 0.7287, 0.2683, 0.7287, 0.2683, 0.8325, 0.1932, 0.7287, 0.2241, 0.8325, 0.2683, 0.8325, 0.2683, 0.7287, 0.1138, 0.7287, 0.1774, 0.8325, 0.2241, 0.8325, 0.1932, 0.7287, 0.1932, 0.7287, 0.2241, 0.8325, 0.1774, 0.8325, 0.1138, 0.7287, 0.2683, 0.7287, 0.2683, 0.8325, 0.2241, 0.8325, 0.1932, 0.7287, 0.3435, 0.7287, 0.3126, 0.8325, 0.2683, 0.8325, 0.2683, 0.7287, 0.4229, 0.7287, 0.3593, 0.8325, 0.3126, 0.8325, 0.3435, 0.7287, 0.3435, 0.7287, 0.3126, 0.8325, 0.3593, 0.8325, 0.4229, 0.7287, 0.5434, 0.5224, 0.698, 0.5224, 0.698, 0.9738, 0.5434, 0.9738, 0.8975, 0.8298, 0.9251, 0.8574, 0.9251, 0.7632, 0.8975, 0.7908, 0.9251, 0.8574, 0.9641, 0.8574, 0.9641, 0.7632, 0.9251, 0.7632, 0.9641, 0.8574, 0.9916, 0.8298, 0.9916, 0.7908, 0.9641, 0.7632])
me_double_activated_001.use_remesh_preserve_volume = False
me_double_activated_001.use_remesh_preserve_attributes = False
me_double_activated_001.use_mirror_vertex_groups = False
me_double_activated_001.update()
me_double_activated_glas = bpy.data.meshes.new('double_activated_glas')
me_double_activated_glas.from_pydata([(20.12, -3.323, 49.75), (22.51, -4.148, 46.86), (16.31, -3.105, 50.14), (13.31, -3.621, 47.81), (12.88, -4.57, 44.12), (15.26, -5.395, 41.23), (19.07, -5.613, 40.84), (22.07, -5.096, 43.17), (21.53, -22.84, 47.8), (18.53, -23.36, 45.47), (14.72, -23.14, 45.86), (12.34, -22.32, 48.74), (12.77, -21.37, 52.43), (15.77, -20.85, 54.77), (21.97, -21.89, 51.49), (19.58, -21.07, 54.37), (18.79, -23.12, 53.53), (20.45, -23.7, 51.52), (16.14, -22.97, 53.8), (14.05, -23.33, 52.18), (13.75, -23.99, 49.61), (15.41, -24.57, 47.61), (18.06, -24.72, 47.33), (20.15, -24.36, 48.96), (17.06, -24.71, 50.79), (-22.13, -0.193, 51.32), (-24.75, -0.5283, 48.54), (-18.34, -0.7189, 51.55), (-15.59, -1.798, 49.1), (-15.5, -2.798, 45.4), (-18.12, -3.133, 42.62), (-21.91, -2.607, 42.39), (-24.65, -1.528, 44.84), (-27.38, -19.06, 49.51), (-24.63, -20.14, 47.06), (-20.84, -20.67, 47.29), (-18.22, -20.33, 50.07), (-18.31, -19.33, 53.78), (-21.06, -18.25, 56.23), (-27.47, -18.06, 53.21), (-24.85, -17.73, 55.99), (-24.51, -19.89, 55.13), (-26.33, -20.13, 53.19), (-21.87, -20.26, 55.29), (-19.96, -21.01, 53.58), (-19.9, -21.7, 51.01), (-21.72, -21.94, 49.07), (-24.36, -21.57, 48.91), (-26.27, -20.82, 50.62), (-23.23, -21.78, 52.32)], [], [(7, 1, 14, 8), (6, 7, 8, 9), (5, 6, 9, 10), (4, 5, 10, 11), (3, 4, 11, 12), (2, 3, 12, 13), (0, 2, 13, 15), (1, 0, 15, 14), (14, 15, 16, 17), (15, 13, 18, 16), (13, 12, 19, 18), (12, 11, 20, 19), (11, 10, 21, 20), (10, 9, 22, 21), (9, 8, 23, 22), (8, 14, 17, 23), (16, 24, 17), (18, 24, 16), (19, 24, 18), (20, 24, 19), (21, 24, 20), (22, 24, 21), (23, 24, 22), (17, 24, 23), (32, 33, 39, 26), (31, 34, 33, 32), (30, 35, 34, 31), (29, 36, 35, 30), (28, 37, 36, 29), (27, 38, 37, 28), (25, 40, 38, 27), (40, 25, 26, 39), (39, 42, 41, 40), (40, 41, 43, 38), (38, 43, 44, 37), (37, 44, 45, 36), (36, 45, 46, 35), (35, 46, 47, 34), (34, 47, 48, 33), (33, 48, 42, 39), (41, 42, 49), (43, 41, 49), (44, 43, 49), (45, 44, 49), (46, 45, 49), (47, 46, 49), (48, 47, 49), (42, 48, 49)])
me_double_activated_glas.polygons.foreach_set('use_smooth', [True] * 48)
_uv = me_double_activated_glas.uv_layers.new(name='UVTex')
_uv.uv.foreach_set('vector', [0.5029, 0.03457, 0.7341, 0.03457, 0.7341, 0.8075, 0.5029, 0.8075, 0.2717, 0.03457, 0.5029, 0.03457, 0.5029, 0.8075, 0.2717, 0.8075, 0.02452, 0.03457, 0.2717, 0.03457, 0.2717, 0.8075, 0.02452, 0.8075, 0.2717, 0.03457, 0.02452, 0.03457, 0.02452, 0.8075, 0.2717, 0.8075, 0.5029, 0.03457, 0.2717, 0.03457, 0.2717, 0.8075, 0.5029, 0.8075, 0.7341, 0.03457, 0.5029, 0.03457, 0.5029, 0.8075, 0.7341, 0.8075, 0.9813, 0.03457, 0.7341, 0.03457, 0.7341, 0.8075, 0.9813, 0.8075, 0.7341, 0.03457, 0.9813, 0.03457, 0.9813, 0.8075, 0.7341, 0.8075, 0.7341, 0.8075, 0.9813, 0.8075, 0.9203, 0.8832, 0.6638, 0.8832, 0.9813, 0.8075, 0.7341, 0.8075, 0.6638, 0.8832, 0.9203, 0.8832, 0.7341, 0.8075, 0.5029, 0.8075, 0.5029, 0.8832, 0.6638, 0.8832, 0.5029, 0.8075, 0.2717, 0.8075, 0.342, 0.8832, 0.5029, 0.8832, 0.2717, 0.8075, 0.02452, 0.8075, 0.08554, 0.8832, 0.342, 0.8832, 0.02452, 0.8075, 0.2717, 0.8075, 0.342, 0.8832, 0.08554, 0.8832, 0.2717, 0.8075, 0.5029, 0.8075, 0.5029, 0.8832, 0.342, 0.8832, 0.5029, 0.8075, 0.7341, 0.8075, 0.6638, 0.8832, 0.5029, 0.8832, 0.9203, 0.8832, 0.5021, 0.9937, 0.6638, 0.8832, 0.6638, 0.8832, 0.5021, 0.9937, 0.9203, 0.8832, 0.5029, 0.8832, 0.5021, 0.9937, 0.6638, 0.8832, 0.342, 0.8832, 0.5021, 0.9937, 0.5029, 0.8832, 0.08554, 0.8832, 0.5021, 0.9937, 0.342, 0.8832, 0.342, 0.8832, 0.5021, 0.9937, 0.08554, 0.8832, 0.5029, 0.8832, 0.5021, 0.9937, 0.342, 0.8832, 0.6638, 0.8832, 0.5021, 0.9937, 0.5029, 0.8832, 0.5029, 0.03457, 0.5029, 0.8075, 0.7341, 0.8075, 0.7341, 0.03457, 0.2717, 0.03457, 0.2717, 0.8075, 0.5029, 0.8075, 0.5029, 0.03457, 0.02452, 0.03457, 0.02452, 0.8075, 0.2717, 0.8075, 0.2717, 0.03457, 0.2717, 0.03457, 0.2717, 0.8075, 0.02452, 0.8075, 0.02452, 0.03457, 0.5029, 0.03457, 0.5029, 0.8075, 0.2717, 0.8075, 0.2717, 0.03457, 0.7341, 0.03457, 0.7341, 0.8075, 0.5029, 0.8075, 0.5029, 0.03457, 0.9813, 0.03457, 0.9813, 0.8075, 0.7341, 0.8075, 0.7341, 0.03457, 0.9813, 0.8075, 0.9813, 0.03457, 0.7341, 0.03457, 0.7341, 0.8075, 0.7341, 0.8075, 0.6638, 0.8832, 0.9203, 0.8832, 0.9813, 0.8075, 0.9813, 0.8075, 0.9203, 0.8832, 0.6638, 0.8832, 0.7341, 0.8075, 0.7341, 0.8075, 0.6638, 0.8832, 0.5029, 0.8832, 0.5029, 0.8075, 0.5029, 0.8075, 0.5029, 0.8832, 0.342, 0.8832, 0.2717, 0.8075, 0.2717, 0.8075, 0.342, 0.8832, 0.08554, 0.8832, 0.02452, 0.8075, 0.02452, 0.8075, 0.08554, 0.8832, 0.342, 0.8832, 0.2717, 0.8075, 0.2717, 0.8075, 0.342, 0.8832, 0.5029, 0.8832, 0.5029, 0.8075, 0.5029, 0.8075, 0.5029, 0.8832, 0.6638, 0.8832, 0.7341, 0.8075, 0.9203, 0.8832, 0.6638, 0.8832, 0.5021, 0.9937, 0.6638, 0.8832, 0.9203, 0.8832, 0.5021, 0.9937, 0.5029, 0.8832, 0.6638, 0.8832, 0.5021, 0.9937, 0.342, 0.8832, 0.5029, 0.8832, 0.5021, 0.9937, 0.08554, 0.8832, 0.342, 0.8832, 0.5021, 0.9937, 0.342, 0.8832, 0.08554, 0.8832, 0.5021, 0.9937, 0.5029, 0.8832, 0.342, 0.8832, 0.5021, 0.9937, 0.6638, 0.8832, 0.5029, 0.8832, 0.5021, 0.9937])
me_double_activated_glas.use_remesh_preserve_volume = False
me_double_activated_glas.use_remesh_preserve_attributes = False
me_double_activated_glas.use_mirror_vertex_groups = False
me_double_activated_glas.update()
arm_armature = bpy.data.armatures.new('Armature')  # bones are not reproduced

# ---- objects
ob_empty = bpy.data.objects.new('Empty', None)
ob_armature = bpy.data.objects.new('Armature', arm_armature)
ob_double_activated = bpy.data.objects.new('double_activated', me_double_activated_001)
ob_double_activated_glas = bpy.data.objects.new('double_activated_glas', me_double_activated_glas)
ob_lamp = bpy.data.objects.new('Lamp', light_spot)
ob_camera = bpy.data.objects.new('Camera', cam_camera)

# ---- transforms, parenting, visibility, modifiers, constraints
ob_empty.location = (18.36, 5.323, 33.19)
ob_empty.lock_rotations_4d = False
ob_empty.empty_display_type = 'ARROWS'
ob_empty.empty_image_offset = (0.0, 0.0)
ob_empty.lineart.crease_threshold = 0.0
ob_armature.location = (0.1282, 13.88, 15.31)
ob_armature.scale = (13.09, 13.09, 13.09)
ob_armature.lock_rotations_4d = False
ob_armature.empty_display_type = 'ARROWS'
ob_armature.show_in_front = True
ob_armature.lineart.crease_threshold = 0.0
ob_double_activated.location = (-0.5363, -4.939, -0.9373)
ob_double_activated.lock_rotations_4d = False
ob_double_activated.empty_display_type = 'ARROWS'
ob_double_activated.lineart.crease_threshold = 0.0
_vg = ob_double_activated.vertex_groups.new(name='shoulder.r.002')
_vg.add([40, 41, 42, 43, 44, 45, 46, 47, 48, 49, 50, 51, 52, 53, 54, 55, 56, 57, 58, 59, 60, 61, 62, 63, 64, 65, 66, 67, 68, 69, 70, 71, 72, 73, 74, 75, 76, 77, 78, 79, 80, 81, 82, 83, 84, 85, 86, 87, 88, 89, 90, 91, 92, 93, 94, 95, 96, 97, 98, 99, 100, 101, 102, 103, 104, 105, 106, 107, 108, 109, 110, 111, 112, 113, 114, 115, 116, 117, 118, 119, 120, 121, 122, 123, 124, 125, 126, 127, 128, 129, 130, 131, 132, 133, 134, 135, 136, 137, 138, 139, 140, 141, 142, 143, 144, 145, 146, 147, 148, 149, 150, 151, 152, 153, 154, 155, 156, 157, 158, 159, 280, 281, 282, 283, 284, 285, 286, 287, 288, 289, 290, 291, 292, 293, 294, 295, 296, 297, 298, 299, 300, 301, 302, 303, 304, 305, 306, 307, 308, 309, 310, 311, 312, 313, 314, 315, 316, 317, 318, 319, 320, 321, 322, 323, 324, 325, 326, 327, 328, 329, 330, 331, 332, 333, 334, 335, 336, 337, 338, 339, 340, 341, 342, 343, 344, 345, 346, 347, 348, 349, 350, 351], 1.0, 'REPLACE')
_vg = ob_double_activated.vertex_groups.new(name='shoulder.r.001')
_vg.add([0, 1, 2, 3, 4, 5, 6, 7, 8, 9, 10, 11, 12, 13, 14, 15, 16, 17, 18, 19, 20, 21, 22, 23, 24, 25, 26, 27, 28, 29, 30, 31, 32, 33, 34, 35, 36, 37, 38, 39, 160, 161, 162, 163, 164, 165, 166, 167, 168, 169, 170, 171, 172, 173, 174, 175, 176, 177, 178, 179, 180, 181, 182, 183, 184, 185, 186, 187, 188, 189, 190, 191, 192, 193, 194, 195, 196, 197, 198, 199, 200, 201, 202, 203, 204, 205, 206, 207, 208, 209, 210, 211, 212, 213, 214, 215, 216, 217, 218, 219, 220, 221, 222, 223, 224, 225, 226, 227, 228, 229, 230, 231, 232, 233, 234, 235, 236, 237, 238, 239, 240, 241, 242, 243, 244, 245, 246, 247, 248, 249, 250, 251, 252, 253, 254, 255, 256, 257, 258, 259, 260, 261, 262, 263, 264, 265, 266, 267, 268, 269, 270, 271, 272, 273, 274, 275, 276, 277, 278, 279], 1.0, 'REPLACE')
_vg = ob_double_activated.vertex_groups.new(name='shoulder.l.002')
for _i, _w in zip([392, 393, 394, 395, 396, 397, 398, 399, 400, 401, 402, 403, 404, 405, 406, 407, 408, 409, 410, 411, 412, 413, 414, 415, 416, 417, 418, 419, 420, 421, 422, 423, 424, 425, 426, 427, 428, 429, 430, 431, 432, 433, 434, 435, 436, 437, 438, 439, 440, 441, 442, 443, 444, 445, 446, 447, 448, 449, 450, 451, 452, 453, 454, 455, 456, 457, 458, 459, 460, 461, 462, 463, 464, 465, 466, 467, 468, 469, 470, 471, 472, 473, 474, 475, 476, 477, 478, 479, 480, 481, 482, 483, 484, 485, 486, 487, 488, 489, 490, 491, 492, 493, 494, 495, 496, 497, 498, 499, 500, 501, 502, 503, 504, 505, 506, 507, 508, 509, 510, 511, 618, 621, 632, 633, 634, 635, 636, 637, 638, 639, 640, 641, 642, 643, 644, 645, 646, 647, 648, 649, 650, 651, 652, 653, 654, 655, 656, 657, 658, 659, 660, 661, 662, 663, 664, 665, 666, 667, 668, 669, 670, 671, 672, 673, 674, 675, 676, 677, 678, 679, 680, 681, 682, 683, 684, 685, 686, 687, 688, 689, 690, 691, 692, 693, 694, 695, 696, 697, 698, 699, 700, 701, 702, 703], [1.0, 1.0, 1.0, 1.0, 1.0, 1.0, 1.0, 1.0, 1.0, 1.0, 1.0, 1.0, 1.0, 1.0, 1.0, 1.0, 1.0, 1.0, 1.0, 1.0, 1.0, 1.0, 1.0, 1.0, 1.0, 1.0, 1.0, 1.0, 1.0, 1.0, 1.0, 1.0, 1.0, 1.0, 1.0, 1.0, 1.0, 1.0, 1.0, 1.0, 1.0, 1.0, 1.0, 1.0, 1.0, 1.0, 1.0, 1.0, 1.0, 1.0, 1.0, 1.0, 1.0, 1.0, 1.0, 1.0, 1.0, 1.0, 1.0, 1.0, 1.0, 1.0, 1.0, 1.0, 1.0, 1.0, 1.0, 1.0, 1.0, 1.0, 1.0, 1.0, 1.0, 1.0, 1.0, 1.0, 1.0, 1.0, 1.0, 1.0, 1.0, 1.0, 1.0, 1.0, 1.0, 1.0, 1.0, 1.0, 1.0, 1.0, 1.0, 1.0, 1.0, 1.0, 1.0, 1.0, 1.0, 1.0, 1.0, 1.0, 1.0, 1.0, 1.0, 1.0, 1.0, 1.0, 1.0, 1.0, 1.0, 1.0, 1.0, 1.0, 1.0, 1.0, 1.0, 1.0, 1.0, 1.0, 1.0, 1.0, 0.0, 0.0, 1.0, 1.0, 1.0, 1.0, 1.0, 1.0, 1.0, 1.0, 1.0, 1.0, 1.0, 1.0, 1.0, 1.0, 1.0, 1.0, 1.0, 1.0, 1.0, 1.0, 1.0, 1.0, 1.0, 1.0, 1.0, 1.0, 1.0, 1.0, 1.0, 1.0, 1.0, 1.0, 1.0, 1.0, 1.0, 1.0, 1.0, 1.0, 1.0, 1.0, 1.0, 1.0, 1.0, 1.0, 1.0, 1.0, 1.0, 1.0, 1.0, 1.0, 1.0, 1.0, 1.0, 1.0, 1.0, 1.0, 1.0, 1.0, 1.0, 1.0, 1.0, 1.0, 1.0, 1.0, 1.0, 1.0, 1.0, 1.0, 1.0, 1.0, 1.0, 1.0]): _vg.add([_i], _w, 'REPLACE')
_vg = ob_double_activated.vertex_groups.new(name='shoulder.l.001')
_vg.add([352, 353, 354, 355, 356, 357, 358, 359, 360, 361, 362, 363, 364, 365, 366, 367, 368, 369, 370, 371, 372, 373, 374, 375, 376, 377, 378, 379, 380, 381, 382, 383, 384, 385, 386, 387, 388, 389, 390, 391, 512, 513, 514, 515, 516, 517, 518, 519, 520, 521, 522, 523, 524, 525, 526, 527, 528, 529, 530, 531, 532, 533, 534, 535, 536, 537, 538, 539, 540, 541, 542, 543, 544, 545, 546, 547, 548, 549, 550, 551, 552, 553, 554, 555, 556, 557, 558, 559, 560, 561, 562, 563, 564, 565, 566, 567, 568, 569, 570, 571, 572, 573, 574, 575, 576, 577, 578, 579, 580, 581, 582, 583, 584, 585, 586, 587, 588, 589, 590, 591, 592, 593, 594, 595, 596, 597, 598, 599, 600, 601, 602, 603, 604, 605, 606, 607, 608, 609, 610, 611, 612, 613, 614, 615, 616, 617, 618, 619, 620, 621, 622, 623, 624, 625, 626, 627, 628, 629, 630, 631], 1.0, 'REPLACE')
_m = ob_double_activated.modifiers.new('Armature', 'ARMATURE')
_m.object = ob_armature
ob_double_activated_glas.location = (-0.5363, -4.939, -0.9373)
ob_double_activated_glas.lock_rotations_4d = False
ob_double_activated_glas.empty_display_type = 'ARROWS'
ob_double_activated_glas.lineart.crease_threshold = 0.0
_vg = ob_double_activated_glas.vertex_groups.new(name='Group')
_vg.add([25, 26, 27, 28, 29, 30, 31, 32, 33, 34, 35, 36, 37, 38, 39, 40, 41, 42, 43, 44, 45, 46, 47, 48, 49], 1.0, 'REPLACE')
_vg = ob_double_activated_glas.vertex_groups.new(name='shoulder.l.002')
_vg.add([0, 1, 2, 3, 4, 5, 6, 7, 8, 9, 10, 11, 12, 13, 14, 15, 16, 17, 18, 19, 20, 21, 22, 23, 24], 1.0, 'REPLACE')
_vg = ob_double_activated_glas.vertex_groups.new(name='shoulder.r.002')
_vg.add([25, 26, 27, 28, 29, 30, 31, 32, 33, 34, 35, 36, 37, 38, 39, 40, 41, 42, 43, 44, 45, 46, 47, 48, 49], 1.0, 'REPLACE')
_m = ob_double_activated_glas.modifiers.new('Armature', 'ARMATURE')
_m.object = ob_armature
_m.use_bone_envelopes = True
ob_lamp.location = (-11.52, -23.26, 55.12)
ob_lamp.rotation_euler = (0.5755, -0.1886, 1.871)
ob_lamp.lock_rotations_4d = False
ob_lamp.empty_display_type = 'ARROWS'
ob_lamp.color = (0.0, 0.0, 0.0, 0.0)
ob_lamp.lineart.crease_threshold = 0.0
ob_camera.location = (0.9647, -78.82, 26.22)
ob_camera.rotation_euler = (1.469, 0.003156, 0.02232)
ob_camera.lock_rotations_4d = False
ob_camera.empty_display_type = 'ARROWS'
ob_camera.color = (0.0, 0.0, 0.0, 0.0)
ob_camera.display_type = 'WIRE'
ob_camera.lineart.crease_threshold = 0.0

# ---- collection membership
col_collection_1.objects.link(ob_empty)
col_collection_1.objects.link(ob_armature)
col_collection_1.objects.link(ob_double_activated)
col_collection_1.objects.link(ob_double_activated_glas)
col_collection_1.objects.link(ob_lamp)
col_collection_1.objects.link(ob_camera)

# ---- scene / render settings (as saved in the file)
scene.camera = ob_camera
scene.frame_start = 1; scene.frame_end = 174; scene.frame_set(260)
scene.render.engine = 'BLENDER_EEVEE_NEXT'
scene.render.image_settings.file_format = 'JPEG'
scene.render.image_settings.color_mode = 'RGB'
scene.render.image_settings.compression = 90
scene.render.resolution_x = 800
scene.render.resolution_y = 600
scene.render.pixel_aspect_x = 100.0
scene.render.pixel_aspect_y = 100.0
scene.render.fps = 15
scene.render.dither_intensity = 0.0
scene.render.use_compositing = False
scene.render.use_sequencer = False
scene.render.bake_margin = 2
scene.render.bake_bias = 0.0
scene.render.use_stamp_time = False
scene.render.use_stamp_date = False
scene.render.use_stamp_frame = False
scene.render.use_stamp_camera = False
scene.render.use_stamp_scene = False
scene.render.use_stamp_filename = False
scene.render.use_stamp_render_time = False
scene.render.stamp_font_size = 0
scene.cycles.use_denoising = False
scene.cycles.samples = 10
scene.cycles.sampling_pattern = 'TABULATED_SOBOL'
scene.cycles.light_sampling_threshold = 0.0
scene.cycles.use_adaptive_sampling = False
scene.cycles.use_light_tree = False
scene.cycles.blur_glossy = 0.0
scene.cycles.volume_bounces = 1
scene.cycles.pixel_filter_type = 'GAUSSIAN'
scene.cycles.sample_clamp_indirect = 0.0
scene.view_settings.view_transform = 'Raw'
bpy.context.view_layer.update()
